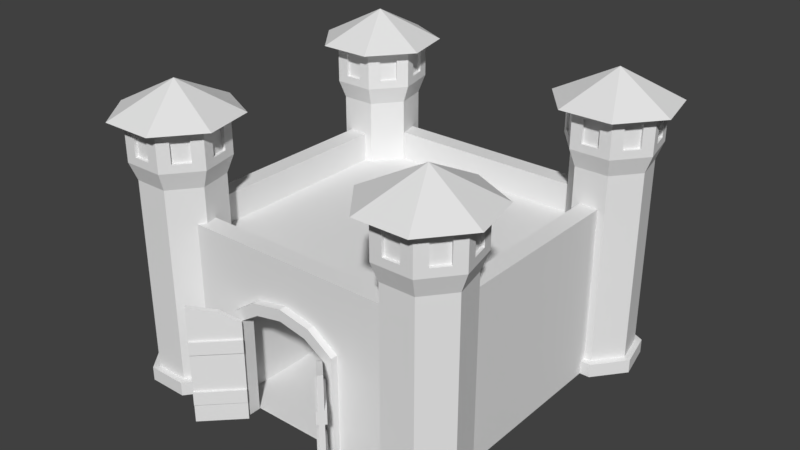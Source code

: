 # Source: Castle.blend  (saved by Blender 2.78.0; exported with 4.5.12 LTS)
import bpy
from mathutils import Matrix  # noqa: F401  (used for matrix-valued properties, if any)

bpy.ops.wm.read_factory_settings(use_empty=True)
scene = bpy.context.scene
scene.name = 'Scene'

# ---- collections
col_collection_1 = bpy.data.collections.new('Collection 1'); scene.collection.children.link(col_collection_1)

# ---- world
world_world = bpy.data.worlds.new('World'); scene.world = world_world
world_world.color = (0.05088, 0.05088, 0.05088)
world_world.use_sun_shadow = False
world_world.sun_shadow_jitter_overblur = 0.0
world_world.cycles.sampling_method = 'MANUAL'

# ---- meshes
me_cube_003 = bpy.data.meshes.new('Cube.003')
me_cube_003.from_pydata([(-1.432, -2.683, 0.0), (-1.432, -2.683, 2.688), (-1.432, 1.771, 0.0), (-1.432, 1.771, 2.688), (1.432, -2.683, 0.0), (1.432, -2.683, 2.688), (1.432, 1.771, 0.0), (1.432, 1.771, 2.688), (-2.946, 0.9058, 0.0), (-2.946, 0.9058, 1.919), (-2.699, 0.9058, 0.0), (-2.699, 0.9058, 1.919), (-2.946, -0.9058, 0.0), (-2.946, -0.9058, 1.919), (-2.699, -0.9058, 0.0), (-2.699, -0.9058, 1.919), (-2.946, 0.5288, 2.16), (-2.699, 0.5288, 2.16), (-2.699, -0.5288, 2.16), (-2.946, -0.5288, 2.16), (-2.699, 0.0, 2.265), (-2.946, 0.0, 2.265), (-2.699, 1.1, 0.0), (-2.946, 1.1, 0.0), (-2.946, 1.1, 2.025), (-2.699, 1.1, 2.025), (-2.699, -1.1, 0.0), (-2.699, -1.1, 2.025), (-2.946, -1.1, 0.0), (-2.946, -1.1, 2.025), (-2.946, 0.6115, 2.365), (-2.699, 0.6115, 2.365), (-2.699, 0.0, 2.487), (-2.699, -0.6115, 2.365), (-2.946, -0.6115, 2.365), (-2.946, 0.0, 2.487), (-2.871, 0.9058, 0.0), (-2.871, 0.9058, 1.919), (-2.871, -0.9058, 1.919), (-2.871, -0.9058, 0.0), (-2.871, 0.0, 2.265), (-2.871, 0.5288, 2.16), (-2.871, -0.5288, 2.16), (-2.774, 0.9058, 1.919), (-2.774, 0.9058, 0.0), (-2.774, -0.9058, 0.0), (-2.774, -0.9058, 1.919), (-2.774, 0.0, 2.265), (-2.774, -0.5288, 2.16), (-2.774, 0.5288, 2.16), (-2.946, -0.9058, 1.619), (-2.774, 0.9058, 1.619), (-2.699, 0.9058, 1.619), (-2.871, 0.9058, 1.619), (-2.774, -0.9058, 1.619), (-2.699, -0.9058, 1.619), (-2.871, -0.9058, 1.619), (-2.946, 0.9058, 1.619), (-2.871, 0.9058, 1.367), (-2.946, -0.9058, 1.367), (-2.774, 0.9058, 1.367), (-2.699, 0.9058, 1.367), (-2.774, -0.9058, 1.367), (-2.699, -0.9058, 1.367), (-2.946, 0.9058, 1.367), (-2.871, -0.9058, 1.367), (-2.737, -0.9058, 1.619), (-2.737, 0.9058, 1.619), (-2.871, 0.9058, 0.6208), (-2.774, 0.9058, 0.6208), (-2.699, 0.9058, 0.6208), (-2.946, -0.9058, 0.6208), (-2.946, 0.9058, 0.6208), (-2.774, -0.9058, 0.6208), (-2.699, -0.9058, 0.6208), (-2.871, -0.9058, 0.6208), (-2.871, -0.9058, 0.3627), (-2.871, 0.9058, 0.3627), (-2.774, 0.9058, 0.3627), (-2.699, 0.9058, 0.3627), (-2.946, 0.9058, 0.3627), (-2.774, -0.9058, 0.3627), (-2.699, -0.9058, 0.3627), (-2.946, -0.9058, 0.3627), (-2.737, 0.9058, 1.367), (-2.737, -0.9058, 1.367), (-2.737, 0.9058, 0.6208), (-2.737, -0.9058, 0.6208), (-2.737, 0.9058, 0.3627), (-2.737, -0.9058, 0.3627), (-2.909, 0.9058, 1.367), (-2.909, 0.9058, 1.619), (-2.909, 0.9058, 0.3627), (-2.909, 0.9058, 0.6208), (-2.909, -0.9058, 0.6208), (-2.909, -0.9058, 0.3627), (-2.909, -0.9058, 1.619), (-2.909, -0.9058, 1.367), (-2.774, -5.364e-07, 0.0), (-2.871, -1.788e-07, 1.619), (-2.774, -5.364e-07, 0.3627), (-2.909, -1.788e-07, 1.619), (-2.774, -1.788e-07, 0.6208), (-2.871, -5.364e-07, 0.0), (-2.737, -1.788e-07, 1.619), (-2.871, -1.788e-07, 1.367), (-2.871, -5.364e-07, 0.3627), (-2.909, -1.788e-07, 1.367), (-2.774, -1.788e-07, 1.619), (-2.909, -1.788e-07, 0.6208), (-2.774, -1.788e-07, 1.367), (-2.871, -1.788e-07, 0.6208), (-2.737, -1.788e-07, 1.367), (-2.737, -1.788e-07, 0.6208), (-2.737, -5.364e-07, 0.3627), (-2.909, -5.364e-07, 0.3627), (2.812, 2.812, 0.0), (1.996, -2.812, 0.0), (1.847, -2.812, 0.0), (-1.996, -2.812, 0.0), (-1.847, -2.812, 0.0), (1.546, -3.586, 2.265), (1.172, -3.212, 2.16), (0.8373, -3.014, 2.384e-07), (0.8373, -3.014, 1.919), (1.478, -3.654, 2.265), (1.104, -3.28, 2.16), (0.8373, -3.014, 1.619), (0.9059, -2.945, 1.619), (0.8373, -3.014, 1.367), (0.9059, -2.945, 1.367), (0.8108, -3.04, 1.619), (0.8373, -3.014, 0.6208), (0.8373, -3.014, 0.3627), (0.8108, -3.04, 1.367), (0.8108, -3.04, 0.6208), (0.8108, -3.04, 0.3627), (0.9324, -2.919, 0.6208), (0.9324, -2.919, 0.3627), (0.9324, -2.919, 1.619), (0.9324, -2.919, 1.367), (1.478, -3.654, 2.384e-07), (1.546, -3.586, 1.619), (1.478, -3.654, 0.3627), (1.573, -3.559, 1.619), (1.478, -3.654, 0.6208), (1.546, -3.586, 2.384e-07), (1.451, -3.681, 1.619), (1.546, -3.586, 1.367), (1.546, -3.586, 0.3627), (1.573, -3.559, 1.367), (1.478, -3.654, 1.619), (1.573, -3.559, 0.6208), (1.478, -3.654, 1.367), (1.546, -3.586, 0.6208), (1.451, -3.681, 1.367), (1.451, -3.681, 0.6208), (1.451, -3.681, 0.3627), (1.573, -3.559, 0.3627), (-0.9057, -2.698, 0.0), (-0.9057, -2.698, 1.919), (0.9059, -2.945, 0.0), (0.9059, -2.945, 1.919), (0.9059, -2.698, 0.0), (0.9059, -2.698, 1.919), (-0.5288, -2.945, 2.16), (-0.5288, -2.698, 2.16), (0.5289, -2.698, 2.16), (0.5289, -2.945, 2.16), (5.96e-05, -2.698, 2.265), (5.96e-05, -2.945, 2.265), (-1.1, -2.698, 0.0), (-1.1, -2.945, 0.0), (-1.1, -2.945, 2.025), (-1.1, -2.698, 2.025), (1.1, -2.698, 0.0), (1.1, -2.698, 2.025), (1.1, -2.945, 0.0), (1.1, -2.945, 2.025), (-0.6115, -2.945, 2.365), (-0.6115, -2.698, 2.365), (5.96e-05, -2.698, 2.487), (0.6116, -2.698, 2.365), (0.6116, -2.945, 2.365), (5.96e-05, -2.945, 2.487), (-0.9057, -2.87, 0.0), (-0.9057, -2.87, 1.919), (0.9059, -2.87, 1.919), (0.9059, -2.87, 0.0), (5.96e-05, -2.87, 2.265), (-0.5288, -2.87, 2.16), (0.5289, -2.87, 2.16), (-0.9057, -2.773, 1.919), (-0.9057, -2.773, 0.0), (0.9059, -2.773, 0.0), (0.9059, -2.773, 1.919), (5.96e-05, -2.773, 2.265), (0.5289, -2.773, 2.16), (-0.5288, -2.773, 2.16), (-0.9057, -2.773, 1.619), (-0.9057, -2.698, 1.619), (-0.9057, -2.87, 1.619), (0.9059, -2.773, 1.619), (0.9059, -2.698, 1.619), (0.9059, -2.87, 1.619), (-0.9057, -2.87, 1.367), (-0.9057, -2.773, 1.367), (-0.9057, -2.698, 1.367), (0.9059, -2.773, 1.367), (0.9059, -2.698, 1.367), (0.9059, -2.87, 1.367), (-0.9057, -2.87, 0.6208), (-0.9057, -2.773, 0.6208), (-0.9057, -2.698, 0.6208), (0.9059, -2.945, 0.6208), (-0.9057, -2.945, 0.6208), (0.9059, -2.773, 0.6208), (0.9059, -2.698, 0.6208), (0.9059, -2.87, 0.6208), (0.9059, -2.87, 0.3627), (-0.9057, -2.87, 0.3627), (-0.9057, -2.773, 0.3627), (-0.9057, -2.698, 0.3627), (-0.9057, -2.945, 0.3627), (0.9059, -2.773, 0.3627), (0.9059, -2.698, 0.3627), (0.9059, -2.945, 0.3627), (-0.8372, -3.014, 1.919), (-0.8372, -3.014, 2.384e-07), (-1.478, -3.654, 2.265), (-1.104, -3.28, 2.16), (-0.9057, -2.945, 2.384e-07), (-0.9057, -2.945, 1.919), (-1.546, -3.586, 2.265), (-1.172, -3.212, 2.16), (-0.9057, -2.945, 1.619), (-0.8372, -3.014, 1.619), (-0.9057, -2.945, 1.367), (-0.8372, -3.014, 1.367), (-0.9322, -2.919, 1.619), (-0.8372, -3.014, 0.6208), (-0.8372, -3.014, 0.3627), (-0.9322, -2.919, 1.367), (-0.9322, -2.919, 0.6208), (-0.9322, -2.919, 0.3627), (-0.8106, -3.04, 0.6208), (-0.8106, -3.04, 0.3627), (-0.8106, -3.04, 1.619), (-0.8106, -3.04, 1.367), (-1.546, -3.586, 2.384e-07), (-1.478, -3.654, 1.619), (-1.546, -3.586, 0.3627), (-1.451, -3.681, 1.619), (-1.546, -3.586, 0.6208), (-1.478, -3.654, 2.384e-07), (-1.573, -3.559, 1.619), (-1.478, -3.654, 1.367), (-1.478, -3.654, 0.3627), (-1.451, -3.681, 1.367), (-1.546, -3.586, 1.619), (-1.451, -3.681, 0.6208), (-1.546, -3.586, 1.367), (-1.478, -3.654, 0.6208), (-1.573, -3.559, 1.367), (-1.573, -3.559, 0.6208), (-1.573, -3.559, 0.3627), (-1.451, -3.681, 0.3627), (0.0, -2.812, 2.487), (0.0, -2.812, 2.265), (-0.9057, -2.812, 1.367), (-0.9057, -2.812, 0.6208), (-0.9057, -2.812, 0.3627), (-1.1, -2.812, 0.0), (-0.9057, -2.812, 0.0), (-0.6115, -2.812, 2.365), (-0.5288, -2.812, 2.16), (-0.9057, -2.812, 1.919), (-0.9057, -2.812, 1.619), (0.9059, -2.812, 0.6208), (0.9059, -2.812, 0.3627), (0.9059, -2.812, 0.0), (0.9059, -2.812, 1.919), (0.9059, -2.812, 1.619), (0.5289, -2.812, 2.16), (-1.894, -2.684, 0.0), (-2.812, 2.812, 0.0), (-1.983, 2.812, 0.0), (-1.1, -2.812, 2.025), (1.1, -2.812, 0.0), (1.1, -2.812, 2.025), (0.6116, -2.812, 2.365), (2.625, 3.338, 0.0), (2.823, 3.374, 4.447), (3.211, 3.055, 0.0), (3.363, 2.923, 4.447), (3.356, 2.421, 0.0), (3.348, 2.22, 4.447), (2.95, 1.912, 0.0), (3.145, 1.965, 4.447), (2.3, 1.912, 0.0), (2.105, 1.965, 4.447), (1.894, 2.421, 0.0), (1.814, 2.606, 4.447), (2.039, 3.055, 0.0), (2.134, 3.233, 4.447), (2.625, 3.338, 0.2649), (3.211, 3.055, 0.2649), (3.356, 2.421, 0.2649), (2.95, 1.912, 0.2649), (2.039, 3.055, 0.2649), (2.625, 3.468, 0.0), (3.313, 3.136, 0.0), (3.313, 3.136, 0.2649), (3.483, 2.392, 0.0), (3.483, 2.392, 0.2649), (3.007, 1.795, 0.0), (3.007, 1.795, 0.2649), (1.937, 3.136, 0.0), (1.937, 3.136, 0.2649), (2.625, 3.468, 0.2649), (2.625, 3.338, 3.957), (3.211, 3.055, 3.957), (3.356, 2.421, 3.957), (2.95, 1.912, 3.957), (2.3, 1.912, 3.957), (1.894, 2.421, 3.957), (2.039, 3.055, 3.957), (3.363, 2.923, 4.894), (2.823, 3.374, 4.894), (3.348, 2.22, 4.894), (3.145, 1.965, 4.894), (2.105, 1.965, 4.894), (1.814, 2.606, 4.894), (2.134, 3.233, 4.894), (3.532, 3.311, 5.044), (2.625, 3.748, 5.044), (3.756, 2.33, 5.044), (3.128, 1.543, 5.044), (2.122, 1.543, 5.044), (1.494, 2.33, 5.044), (1.718, 3.311, 5.044), (2.625, 2.588, 5.635), (2.788, 1.793, 4.447), (3.436, 2.606, 4.447), (2.788, 1.793, 4.894), (3.436, 2.606, 4.894), (3.485, 2.392, 4.297), (3.116, 3.233, 4.447), (3.485, 2.392, 5.044), (3.116, 3.233, 4.894), (3.314, 3.138, 4.297), (2.427, 3.374, 4.447), (3.314, 3.138, 5.044), (2.427, 3.374, 4.894), (2.625, 3.47, 4.297), (1.887, 2.923, 4.447), (2.625, 3.47, 5.044), (1.887, 2.923, 4.894), (1.936, 3.138, 4.297), (1.902, 2.22, 4.447), (1.936, 3.138, 5.044), (1.902, 2.22, 4.894), (1.765, 2.392, 4.297), (2.462, 1.793, 4.447), (1.765, 2.392, 5.044), (2.462, 1.793, 4.894), (2.242, 1.793, 4.297), (3.008, 1.793, 4.297), (2.242, 1.793, 5.044), (3.008, 1.793, 5.044), (3.097, 2.003, 4.447), (3.3, 2.258, 4.447), (3.097, 2.003, 4.894), (3.3, 2.258, 4.894), (3.376, 2.592, 4.447), (3.304, 2.91, 4.447), (3.376, 2.592, 4.894), (3.304, 2.91, 4.894), (3.09, 3.178, 4.447), (2.796, 3.319, 4.447), (3.09, 3.178, 4.894), (2.796, 3.319, 4.894), (2.454, 3.319, 4.447), (2.16, 3.178, 4.447), (2.454, 3.319, 4.894), (2.16, 3.178, 4.894), (1.946, 2.91, 4.447), (1.874, 2.592, 4.447), (1.946, 2.91, 4.894), (1.874, 2.592, 4.894), (1.95, 2.258, 4.447), (2.153, 2.003, 4.447), (1.95, 2.258, 4.894), (2.153, 2.003, 4.894), (2.462, 1.854, 4.447), (2.788, 1.854, 4.447), (2.462, 1.854, 4.894), (2.788, 1.854, 4.894), (2.823, -1.731, 4.447), (3.211, -2.05, 0.0), (3.363, -2.182, 4.447), (3.356, -2.684, 0.0), (3.348, -2.885, 4.447), (2.95, -3.193, 0.0), (3.145, -3.14, 4.447), (2.3, -3.193, 0.0), (2.105, -3.14, 4.447), (1.894, -2.684, 0.0), (1.814, -2.499, 4.447), (2.134, -1.872, 4.447), (3.211, -2.05, 0.2649), (3.356, -2.684, 0.2649), (2.95, -3.193, 0.2649), (2.3, -3.193, 0.2649), (3.313, -1.969, 0.0), (3.313, -1.969, 0.2649), (3.483, -2.713, 0.0), (3.483, -2.713, 0.2649), (3.007, -3.31, 0.0), (3.007, -3.31, 0.2649), (2.243, -3.31, 0.0), (2.243, -3.31, 0.2649), (2.625, -1.767, 3.957), (3.211, -2.05, 3.957), (3.356, -2.684, 3.957), (2.95, -3.193, 3.957), (2.3, -3.193, 3.957), (1.894, -2.684, 3.957), (2.039, -2.05, 3.957), (3.363, -2.182, 4.894), (2.823, -1.731, 4.894), (3.348, -2.885, 4.894), (3.145, -3.14, 4.894), (2.105, -3.14, 4.894), (1.814, -2.499, 4.894), (2.134, -1.872, 4.894), (3.532, -1.794, 5.044), (2.625, -1.357, 5.044), (3.756, -2.775, 5.044), (3.128, -3.562, 5.044), (2.122, -3.562, 5.044), (1.494, -2.775, 5.044), (1.718, -1.794, 5.044), (2.625, -2.517, 5.635), (2.788, -3.312, 4.447), (3.436, -2.499, 4.447), (2.788, -3.312, 4.894), (3.436, -2.499, 4.894), (3.485, -2.713, 4.297), (3.116, -1.872, 4.447), (3.485, -2.713, 5.044), (3.116, -1.872, 4.894), (3.314, -1.967, 4.297), (2.427, -1.731, 4.447), (3.314, -1.967, 5.044), (2.427, -1.731, 4.894), (2.625, -1.635, 4.297), (1.887, -2.182, 4.447), (2.625, -1.635, 5.044), (1.887, -2.182, 4.894), (1.936, -1.967, 4.297), (1.902, -2.885, 4.447), (1.936, -1.967, 5.044), (1.902, -2.885, 4.894), (1.765, -2.713, 4.297), (2.462, -3.312, 4.447), (1.765, -2.713, 5.044), (2.462, -3.312, 4.894), (2.242, -3.312, 4.297), (3.008, -3.312, 4.297), (2.242, -3.312, 5.044), (3.008, -3.312, 5.044), (3.097, -3.102, 4.447), (3.3, -2.847, 4.447), (3.097, -3.102, 4.894), (3.3, -2.847, 4.894), (3.376, -2.513, 4.447), (3.304, -2.195, 4.447), (3.376, -2.513, 4.894), (3.304, -2.195, 4.894), (3.09, -1.927, 4.447), (2.796, -1.786, 4.447), (3.09, -1.927, 4.894), (2.796, -1.786, 4.894), (2.454, -1.786, 4.447), (2.16, -1.927, 4.447), (2.454, -1.786, 4.894), (2.16, -1.927, 4.894), (1.946, -2.195, 4.447), (1.874, -2.513, 4.447), (1.946, -2.195, 4.894), (1.874, -2.513, 4.894), (1.95, -2.847, 4.447), (2.153, -3.102, 4.447), (1.95, -2.847, 4.894), (2.153, -3.102, 4.894), (2.462, -3.251, 4.447), (2.788, -3.251, 4.447), (2.462, -3.251, 4.894), (2.788, -3.251, 4.894), (2.812, -2.812, 0.0), (2.453, -2.453, 2.744), (2.453, 2.453, 2.744), (2.812, 2.812, 2.744), (2.812, -2.812, 2.744), (2.812, 2.812, 3.298), (2.812, -2.812, 3.298), (2.453, 2.453, 3.298), (2.453, -2.453, 3.298), (1.996, -2.812, 0.2649), (1.894, -2.684, 3.298), (1.996, -2.812, 2.744), (1.996, -2.812, 3.298), (1.847, -2.812, 0.2649), (2.039, -2.05, 2.744), (2.453, -1.85, 3.298), (2.453, -1.85, 2.744), (2.625, -1.767, 3.298), (2.812, -1.857, 3.298), (2.812, -1.857, 2.744), (1.947, -2.453, 2.744), (1.947, -2.453, 3.298), (2.812, -1.857, 0.2649), (2.812, -1.857, 0.0), (2.812, 1.912, 0.2649), (2.812, 1.795, 0.2649), (2.812, -1.728, 0.2649), (2.812, 1.795, 0.0), (2.812, -1.728, 0.0), (2.3, 1.912, 2.744), (2.812, 1.912, 3.298), (2.812, 1.912, 2.744), (2.453, 1.912, 3.298), (2.453, 1.912, 2.744), (1.894, 2.421, 2.744), (1.983, 2.812, 0.2649), (1.983, 2.812, 2.744), (1.901, 2.453, 3.298), (1.983, 2.812, 3.298), (1.901, 2.453, 2.744), (1.863, 2.812, 0.2649), (2.812, 1.912, 0.0), (1.863, 2.812, 0.0), (1.983, 2.812, 0.0), (2.707, 2.812, 0.0), (-2.625, 3.338, 0.0), (-2.823, 3.374, 4.447), (-3.211, 3.055, 0.0), (-3.363, 2.923, 4.447), (-3.356, 2.421, 0.0), (-3.348, 2.22, 4.447), (-2.95, 1.912, 0.0), (-3.145, 1.965, 4.447), (-2.3, 1.912, 0.0), (-2.105, 1.965, 4.447), (-1.894, 2.421, 0.0), (-1.814, 2.606, 4.447), (-2.039, 3.055, 0.0), (-2.134, 3.233, 4.447), (-2.625, 3.338, 0.2649), (-3.211, 3.055, 0.2649), (-3.356, 2.421, 0.2649), (-2.95, 1.912, 0.2649), (-2.039, 3.055, 0.2649), (-2.625, 3.468, 0.0), (-3.313, 3.136, 0.0), (-3.313, 3.136, 0.2649), (-3.483, 2.392, 0.0), (-3.483, 2.392, 0.2649), (-3.007, 1.795, 0.0), (-3.007, 1.795, 0.2649), (-1.937, 3.136, 0.0), (-1.937, 3.136, 0.2649), (-2.625, 3.468, 0.2649), (-2.625, 3.338, 3.957), (-3.211, 3.055, 3.957), (-3.356, 2.421, 3.957), (-2.95, 1.912, 3.957), (-2.3, 1.912, 3.957), (-1.894, 2.421, 3.957), (-2.039, 3.055, 3.957), (-3.363, 2.923, 4.894), (-2.823, 3.374, 4.894), (-3.348, 2.22, 4.894), (-3.145, 1.965, 4.894), (-2.105, 1.965, 4.894), (-1.814, 2.606, 4.894), (-2.134, 3.233, 4.894), (-3.532, 3.311, 5.044), (-2.625, 3.748, 5.044), (-3.756, 2.33, 5.044), (-3.128, 1.543, 5.044), (-2.122, 1.543, 5.044), (-1.494, 2.33, 5.044), (-1.718, 3.311, 5.044), (-2.625, 2.588, 5.635), (-2.788, 1.793, 4.447), (-3.436, 2.606, 4.447), (-2.788, 1.793, 4.894), (-3.436, 2.606, 4.894), (-3.485, 2.392, 4.297), (-3.116, 3.233, 4.447), (-3.485, 2.392, 5.044), (-3.116, 3.233, 4.894), (-3.314, 3.138, 4.297), (-2.427, 3.374, 4.447), (-3.314, 3.138, 5.044), (-2.427, 3.374, 4.894), (-2.625, 3.47, 4.297), (-1.887, 2.923, 4.447), (-2.625, 3.47, 5.044), (-1.887, 2.923, 4.894), (-1.936, 3.138, 4.297), (-1.902, 2.22, 4.447), (-1.936, 3.138, 5.044), (-1.902, 2.22, 4.894), (-1.765, 2.392, 4.297), (-2.462, 1.793, 4.447), (-1.765, 2.392, 5.044), (-2.462, 1.793, 4.894), (-2.242, 1.793, 4.297), (-3.008, 1.793, 4.297), (-2.242, 1.793, 5.044), (-3.008, 1.793, 5.044), (-3.097, 2.003, 4.447), (-3.3, 2.258, 4.447), (-3.097, 2.003, 4.894), (-3.3, 2.258, 4.894), (-3.376, 2.592, 4.447), (-3.304, 2.91, 4.447), (-3.376, 2.592, 4.894), (-3.304, 2.91, 4.894), (-3.09, 3.178, 4.447), (-2.796, 3.319, 4.447), (-3.09, 3.178, 4.894), (-2.796, 3.319, 4.894), (-2.454, 3.319, 4.447), (-2.16, 3.178, 4.447), (-2.454, 3.319, 4.894), (-2.16, 3.178, 4.894), (-1.946, 2.91, 4.447), (-1.874, 2.592, 4.447), (-1.946, 2.91, 4.894), (-1.874, 2.592, 4.894), (-1.95, 2.258, 4.447), (-2.153, 2.003, 4.447), (-1.95, 2.258, 4.894), (-2.153, 2.003, 4.894), (-2.462, 1.854, 4.447), (-2.788, 1.854, 4.447), (-2.462, 1.854, 4.894), (-2.788, 1.854, 4.894), (-2.823, -1.731, 4.447), (-3.211, -2.05, 0.0), (-3.363, -2.182, 4.447), (-3.356, -2.684, 0.0), (-3.348, -2.885, 4.447), (-2.95, -3.193, 0.0), (-3.145, -3.14, 4.447), (-2.3, -3.193, 0.0), (-2.105, -3.14, 4.447), (-1.814, -2.499, 4.447), (-2.134, -1.872, 4.447), (-3.211, -2.05, 0.2649), (-3.356, -2.684, 0.2649), (-2.95, -3.193, 0.2649), (-2.3, -3.193, 0.2649), (-3.313, -1.969, 0.0), (-3.313, -1.969, 0.2649), (-3.483, -2.713, 0.0), (-3.483, -2.713, 0.2649), (-3.007, -3.31, 0.0), (-3.007, -3.31, 0.2649), (-2.243, -3.31, 0.0), (-2.243, -3.31, 0.2649), (-2.625, -1.767, 3.957), (-3.211, -2.05, 3.957), (-3.356, -2.684, 3.957), (-2.95, -3.193, 3.957), (-2.3, -3.193, 3.957), (-1.894, -2.684, 3.957), (-2.039, -2.05, 3.957), (-3.363, -2.182, 4.894), (-2.823, -1.731, 4.894), (-3.348, -2.885, 4.894), (-3.145, -3.14, 4.894), (-2.105, -3.14, 4.894), (-1.814, -2.499, 4.894), (-2.134, -1.872, 4.894), (-3.532, -1.794, 5.044), (-2.625, -1.357, 5.044), (-3.756, -2.775, 5.044), (-3.128, -3.562, 5.044), (-2.122, -3.562, 5.044), (-1.494, -2.775, 5.044), (-1.718, -1.794, 5.044), (-2.625, -2.517, 5.635), (-2.788, -3.312, 4.447), (-3.436, -2.499, 4.447), (-2.788, -3.312, 4.894), (-3.436, -2.499, 4.894), (-3.485, -2.713, 4.297), (-3.116, -1.872, 4.447), (-3.485, -2.713, 5.044), (-3.116, -1.872, 4.894), (-3.314, -1.967, 4.297), (-2.427, -1.731, 4.447), (-3.314, -1.967, 5.044), (-2.427, -1.731, 4.894), (-2.625, -1.635, 4.297), (-1.887, -2.182, 4.447), (-2.625, -1.635, 5.044), (-1.887, -2.182, 4.894), (-1.936, -1.967, 4.297), (-1.902, -2.885, 4.447), (-1.936, -1.967, 5.044), (-1.902, -2.885, 4.894), (-1.765, -2.713, 4.297), (-2.462, -3.312, 4.447), (-1.765, -2.713, 5.044), (-2.462, -3.312, 4.894), (-2.242, -3.312, 4.297), (-3.008, -3.312, 4.297), (-2.242, -3.312, 5.044), (-3.008, -3.312, 5.044), (-3.097, -3.102, 4.447), (-3.3, -2.847, 4.447), (-3.097, -3.102, 4.894), (-3.3, -2.847, 4.894), (-3.376, -2.513, 4.447), (-3.304, -2.195, 4.447), (-3.376, -2.513, 4.894), (-3.304, -2.195, 4.894), (-3.09, -1.927, 4.447), (-2.796, -1.786, 4.447), (-3.09, -1.927, 4.894), (-2.796, -1.786, 4.894), (-2.454, -1.786, 4.447), (-2.16, -1.927, 4.447), (-2.454, -1.786, 4.894), (-2.16, -1.927, 4.894), (-1.946, -2.195, 4.447), (-1.874, -2.513, 4.447), (-1.946, -2.195, 4.894), (-1.874, -2.513, 4.894), (-1.95, -2.847, 4.447), (-2.153, -3.102, 4.447), (-1.95, -2.847, 4.894), (-2.153, -3.102, 4.894), (-2.462, -3.251, 4.447), (-2.788, -3.251, 4.447), (-2.462, -3.251, 4.894), (-2.788, -3.251, 4.894), (0.0, -2.453, 2.744), (0.0, 2.812, 0.0), (0.0, 2.453, 2.744), (-2.812, -2.812, 0.0), (-2.453, -2.453, 2.744), (-2.453, 2.453, 2.744), (0.0, -2.812, 2.744), (0.0, 2.812, 2.744), (-2.812, 2.812, 2.744), (-2.812, -2.812, 2.744), (0.0, -2.812, 3.298), (0.0, 2.812, 3.298), (-2.812, 2.812, 3.298), (-2.812, -2.812, 3.298), (0.0, -2.453, 3.298), (0.0, 2.453, 3.298), (-2.453, 2.453, 3.298), (-2.453, -2.453, 3.298), (-1.996, -2.812, 0.2649), (-1.894, -2.684, 3.298), (-1.996, -2.812, 2.744), (-1.996, -2.812, 3.298), (-1.847, -2.812, 0.2649), (-2.039, -2.05, 2.744), (-2.453, -1.85, 3.298), (-2.453, -1.85, 2.744), (-2.625, -1.767, 3.298), (-2.812, -1.857, 3.298), (-2.812, -1.857, 2.744), (-1.947, -2.453, 2.744), (-1.947, -2.453, 3.298), (-2.812, -1.857, 0.2649), (-2.812, -1.857, 0.0), (-2.812, 1.912, 0.2649), (-2.812, 1.795, 0.2649), (-2.812, -1.728, 0.2649), (-2.812, 1.795, 0.0), (-2.812, -1.728, 0.0), (-2.3, 1.912, 2.744), (-2.812, 1.912, 3.298), (-2.812, 1.912, 2.744), (-2.453, 1.912, 3.298), (-2.453, 1.912, 2.744), (-1.894, 2.421, 2.744), (-1.983, 2.812, 0.2649), (-1.983, 2.812, 2.744), (-1.901, 2.453, 3.298), (-1.983, 2.812, 3.298), (-1.901, 2.453, 2.744), (-1.863, 2.812, 0.2649), (-2.812, 1.912, 0.0), (-1.863, 2.812, 0.0), (-2.707, 2.812, 0.0), (1.1, -2.812, 1.232), (1.1, -2.813, 2.023)], [(285, 286), (407, 117), (116, 543), (284, 119)], [(0, 2, 3, 1), (2, 6, 7, 3), (6, 4, 5, 7), (2, 0, 4, 6), (7, 5, 1, 3), (20, 17, 31, 32), (9, 57, 53, 37), (11, 52, 61, 70, 79, 10, 22, 25), (17, 11, 25, 31), (12, 83, 76, 39), (9, 16, 30, 24), (8, 80, 72, 64, 57, 9, 24, 23), (13, 50, 59, 71, 83, 12, 28, 29), (11, 17, 49, 43), (23, 24, 25, 22), (26, 27, 29, 28), (29, 27, 33, 34), (32, 31, 30, 35), (25, 24, 30, 31), (33, 32, 35, 34), (18, 20, 32, 33), (19, 21, 40, 42), (21, 19, 34, 35), (14, 82, 74, 63, 55, 15, 27, 26), (16, 21, 35, 30), (15, 18, 33, 27), (19, 13, 29, 34), (13, 19, 42, 38), (21, 16, 41, 40), (45, 39, 103, 98), (16, 9, 37, 41), (43, 49, 47, 108, 51), (8, 23, 22, 10, 44, 36), (20, 18, 48, 47), (17, 20, 47, 49), (15, 55, 54, 46), (18, 15, 46, 48), (10, 79, 78, 44), (28, 12, 14, 26), (38, 42, 40, 99, 56), (54, 55, 63, 62), (56, 50, 13, 38), (53, 57, 64, 58), (51, 52, 11, 43), (73, 81, 89, 87), (65, 59, 50, 56), (58, 64, 72, 68), (62, 63, 74, 73), (60, 61, 52, 51), (60, 110, 102, 69), (58, 105, 107, 90), (65, 105, 111, 75), (76, 75, 94, 95), (78, 69, 86, 88), (68, 72, 80, 77), (75, 71, 59, 65), (73, 74, 82, 81), (69, 70, 61, 60), (78, 100, 98, 44), (77, 80, 8, 36), (76, 106, 103, 39), (76, 83, 71, 75), (81, 82, 14, 45), (78, 79, 70, 69), (67, 104, 112, 84), (86, 113, 114, 88), (62, 110, 112, 85), (51, 108, 104, 67), (81, 100, 114, 89), (69, 102, 113, 86), (54, 62, 85, 66), (60, 51, 67, 84), (96, 101, 107, 97), (94, 109, 115, 95), (75, 111, 109, 94), (56, 99, 101, 96), (53, 58, 90, 91), (77, 106, 115, 92), (68, 77, 92, 93), (65, 56, 96, 97), (98, 100, 81, 45), (103, 106, 77, 36), (112, 104, 66, 85), (112, 110, 60, 84), (108, 47, 48, 46, 54), (107, 101, 91, 90), (109, 111, 68, 93), (99, 40, 41, 37, 53), (102, 110, 62, 73), (111, 105, 58, 68), (114, 113, 87, 89), (104, 108, 54, 66), (113, 102, 73, 87), (115, 109, 93, 92), (101, 99, 53, 91), (115, 106, 76, 95), (98, 103, 36, 44), (114, 100, 78, 88), (107, 105, 65, 97), (123, 161, 146, 141), (162, 122, 121, 142, 128), (132, 133, 136, 135), (130, 148, 154, 214), (226, 214, 137, 138), (226, 149, 146, 161), (129, 153, 155, 134), (133, 143, 157, 136), (127, 129, 134, 131), (139, 144, 150, 140), (137, 152, 158, 138), (214, 154, 152, 137), (128, 142, 144, 139), (130, 128, 139, 140), (141, 143, 133, 123), (155, 147, 131, 134), (151, 125, 126, 124, 127), (145, 153, 129, 132), (132, 129, 130, 214), (157, 156, 135, 136), (147, 151, 127, 131), (156, 145, 132, 135), (122, 126, 125, 121), (122, 162, 124, 126), (158, 149, 226, 138), (127, 124, 162, 128), (129, 127, 128, 130), (150, 148, 130, 140), (226, 133, 132, 214), (123, 133, 226, 161), (121, 125, 151, 142), (147, 155, 153, 151), (145, 154, 148, 153), (150, 144, 142, 148), (141, 146, 149, 143), (142, 151, 153, 148), (152, 154, 149, 158), (157, 143, 145, 156), (143, 149, 154, 145), (169, 166, 180, 181), (232, 235, 201, 186), (160, 200, 207, 213, 222, 159, 171, 174), (166, 160, 174, 180), (161, 226, 219, 188), (232, 165, 179, 173), (231, 223, 215, 237, 235, 232, 173, 172), (162, 128, 130, 214, 226, 161, 177, 178), (160, 166, 198, 192), (172, 173, 287, 272), (175, 176, 289, 288), (178, 289, 290, 183), (181, 180, 274, 267), (174, 287, 274, 180), (182, 181, 267, 290), (167, 169, 181, 182), (168, 170, 189, 191), (170, 168, 183, 184), (163, 225, 217, 209, 203, 164, 176, 175), (165, 170, 184, 179), (164, 167, 182, 176), (168, 162, 178, 183), (162, 168, 191, 187), (170, 165, 190, 189), (165, 232, 186, 190), (231, 172, 272, 273, 185), (169, 167, 197, 196), (166, 169, 196, 198), (164, 203, 202, 195), (167, 164, 195, 197), (159, 222, 221, 193), (177, 161, 280, 288), (188, 219, 279, 280), (204, 128, 162, 187), (201, 235, 237, 205), (199, 200, 160, 192), (219, 218, 278, 279), (216, 278, 282, 202), (205, 237, 215, 211), (208, 209, 217, 216), (211, 270, 269, 205), (191, 283, 281, 187), (203, 209, 208, 202), (213, 212, 221, 222), (211, 220, 271, 270), (218, 214, 130, 210), (202, 282, 281, 195), (212, 213, 207, 206), (220, 223, 231, 185), (218, 219, 226, 214), (224, 225, 163, 194), (185, 273, 271, 220), (217, 225, 224, 216), (223, 220, 211, 215), (205, 269, 277, 201), (191, 189, 268, 283), (200, 199, 206, 207), (204, 210, 130, 128), (189, 190, 275, 268), (186, 276, 275, 190), (201, 277, 276, 186), (231, 228, 254, 249), (227, 230, 229, 250, 236), (215, 223, 244, 243), (238, 256, 262, 240), (241, 240, 245, 246), (241, 257, 254, 228), (237, 261, 263, 242), (223, 251, 265, 244), (235, 237, 242, 239), (247, 252, 258, 248), (245, 260, 266, 246), (240, 262, 260, 245), (236, 250, 252, 247), (238, 236, 247, 248), (249, 251, 223, 231), (263, 255, 239, 242), (259, 233, 234, 232, 235), (253, 261, 237, 215), (215, 237, 238, 240), (265, 264, 243, 244), (255, 259, 235, 239), (264, 253, 215, 243), (230, 234, 233, 229), (230, 227, 232, 234), (266, 257, 241, 246), (235, 232, 227, 236), (237, 235, 236, 238), (258, 256, 238, 248), (241, 223, 215, 240), (231, 223, 241, 228), (229, 233, 259, 250), (255, 263, 261, 259), (253, 262, 256, 261), (258, 252, 250, 256), (249, 254, 257, 251), (250, 259, 261, 256), (260, 262, 257, 266), (265, 251, 253, 264), (251, 257, 262, 253), (290, 267, 184, 183), (290, 289, 176, 182), (276, 277, 199, 192), (274, 287, 173, 179), (267, 274, 179, 184), (269, 270, 212, 206), (281, 282, 204, 187), (272, 287, 174, 171), (280, 279, 224, 194), (288, 289, 178, 177), (283, 268, 196, 197), (270, 271, 221, 212), (275, 276, 192, 198), (279, 278, 216, 224), (268, 275, 198, 196), (281, 283, 197, 195), (282, 278, 218, 204), (273, 272, 171, 159, 193), (271, 273, 193, 221), (277, 269, 206, 199), (288, 280, 163, 175), (320, 354, 350, 321), (321, 350, 346, 322), (322, 346, 367, 323), (323, 367, 366, 324), (324, 366, 362, 325), (363, 342, 395, 394), (325, 362, 358, 326), (326, 358, 354, 320), (291, 293, 295, 297, 541, 299, 301, 543, 303), (309, 305, 319, 318), (305, 306, 312, 319), (291, 303, 317, 310), (295, 293, 311, 313), (306, 307, 314, 312), (317, 318, 319, 310), (313, 314, 316, 315), (311, 312, 314, 313), (310, 319, 312, 311), (297, 295, 313, 315), (293, 291, 310, 311), (308, 524, 525, 316), (307, 308, 316, 314), (541, 297, 315, 527), (309, 326, 320, 305), (308, 323, 324, 529, 533, 532, 530, 531, 524), (307, 322, 323, 308), (306, 321, 322, 307), (305, 320, 321, 306), (369, 348, 336, 337), (357, 355, 386, 388), (332, 357, 388, 389), (349, 347, 378, 380), (355, 302, 387, 386), (292, 328, 381, 379), (328, 349, 380, 381), (335, 340, 341), (352, 356, 335, 334), (360, 364, 339, 340), (368, 369, 337, 338), (348, 352, 334, 336), (356, 360, 340, 335), (364, 368, 338, 339), (339, 338, 341), (337, 336, 341), (334, 335, 341), (340, 339, 341), (338, 337, 341), (336, 334, 341), (296, 298, 367, 346), (330, 329, 348, 369), (298, 330, 369, 367), (329, 296, 346, 348), (294, 343, 346, 350), (345, 327, 352, 348), (327, 294, 350, 352), (343, 345, 348, 346), (292, 347, 350, 354), (349, 328, 356, 352), (328, 292, 354, 356), (347, 349, 352, 350), (304, 351, 354, 358), (353, 333, 360, 356), (333, 304, 358, 360), (351, 353, 356, 354), (302, 355, 358, 362), (357, 332, 364, 360), (355, 357, 360, 358), (332, 302, 362, 364), (300, 359, 362, 366), (361, 331, 368, 364), (331, 300, 366, 368), (359, 361, 364, 362), (342, 363, 366, 367), (365, 344, 369, 368), (344, 342, 367, 369), (363, 365, 368, 366), (394, 395, 397, 396), (382, 383, 385, 384), (374, 375, 377, 376), (390, 391, 393, 392), (378, 379, 381, 380), (370, 371, 373, 372), (386, 387, 389, 388), (343, 294, 375, 374), (302, 332, 389, 387), (344, 365, 396, 397), (327, 345, 376, 377), (342, 344, 397, 395), (294, 327, 377, 375), (351, 304, 383, 382), (365, 363, 394, 396), (345, 343, 374, 376), (333, 353, 384, 385), (304, 333, 385, 383), (359, 300, 391, 390), (298, 296, 371, 370), (353, 351, 382, 384), (331, 361, 392, 393), (329, 330, 372, 373), (300, 331, 393, 391), (330, 298, 370, 372), (347, 292, 379, 378), (361, 359, 390, 392), (296, 329, 373, 371), (422, 456, 452, 423), (423, 452, 448, 424), (424, 448, 469, 425), (425, 469, 468, 426), (426, 468, 464, 427), (465, 444, 497, 496), (427, 464, 460, 428), (428, 460, 456, 422), (117, 405, 420, 118), (401, 399, 414, 416), (410, 411, 417, 415), (418, 419, 421, 420), (416, 417, 419, 418), (414, 415, 417, 416), (403, 401, 416, 418), (413, 509, 513, 421), (412, 413, 421, 419), (411, 412, 419, 417), (405, 403, 418, 420), (509, 512, 511), (412, 425, 426, 413), (411, 424, 425, 412), (410, 423, 424, 411), (471, 450, 438, 439), (459, 457, 488, 490), (434, 459, 490, 491), (451, 449, 480, 482), (457, 408, 489, 488), (398, 430, 483, 481), (430, 451, 482, 483), (437, 442, 443), (454, 458, 437, 436), (462, 466, 441, 442), (470, 471, 439, 440), (450, 454, 436, 438), (458, 462, 442, 437), (466, 470, 440, 441), (441, 440, 443), (439, 438, 443), (436, 437, 443), (442, 441, 443), (440, 439, 443), (438, 436, 443), (402, 404, 469, 448), (432, 431, 450, 471), (404, 432, 471, 469), (431, 402, 448, 450), (400, 445, 448, 452), (447, 429, 454, 450), (429, 400, 452, 454), (445, 447, 450, 448), (398, 449, 452, 456), (451, 430, 458, 454), (430, 398, 456, 458), (449, 451, 454, 452), (409, 453, 456, 460), (455, 435, 462, 458), (435, 409, 460, 462), (453, 455, 458, 456), (408, 457, 460, 464), (459, 434, 466, 462), (457, 459, 462, 460), (434, 408, 464, 466), (406, 461, 464, 468), (463, 433, 470, 466), (433, 406, 468, 470), (461, 463, 466, 464), (444, 465, 468, 469), (467, 446, 471, 470), (446, 444, 469, 471), (465, 467, 470, 468), (496, 497, 499, 498), (484, 485, 487, 486), (476, 477, 479, 478), (492, 493, 495, 494), (480, 481, 483, 482), (472, 473, 475, 474), (488, 489, 491, 490), (445, 400, 477, 476), (408, 434, 491, 489), (446, 467, 498, 499), (429, 447, 478, 479), (444, 446, 499, 497), (400, 429, 479, 477), (453, 409, 485, 484), (467, 465, 496, 498), (447, 445, 476, 478), (435, 455, 486, 487), (409, 435, 487, 485), (461, 406, 493, 492), (404, 402, 473, 472), (455, 453, 484, 486), (433, 463, 494, 495), (431, 432, 474, 475), (406, 433, 495, 493), (432, 404, 472, 474), (449, 398, 481, 480), (463, 461, 492, 494), (402, 431, 475, 473), (754, 760, 536, 503, 116, 544), (116, 541, 527, 525, 524, 531, 503), (502, 533, 529, 534, 539), (501, 508, 521, 520), (504, 506, 518, 519), (502, 507, 532, 533), (768, 537, 538, 764), (507, 505, 530, 532), (508, 506, 512, 510, 521), (755, 539, 537, 768), (759, 511, 512, 763), (503, 505, 538, 536), (534, 529, 324, 325), (512, 510, 521, 767, 763), (535, 536, 538, 537, 539, 534, 325, 326, 309), (526, 522, 410, 415), (532, 533, 516, 515), (515, 508, 501, 516), (521, 520, 753, 767), (538, 536, 760, 764), (533, 529, 534, 539, 755, 753, 520, 514, 516), (516, 501, 520, 514), (514, 520, 521, 510, 427, 428), (518, 519, 531, 530), (530, 505, 503, 531), (522, 519, 518, 517, 422, 423, 410), (399, 523, 528, 414), (530, 532, 515, 517, 518), (518, 506, 508, 515, 517), (511, 290, 289, 509), (517, 515, 516, 514, 428, 422), (540, 535, 309, 318), (537, 507, 502, 539), (317, 542, 540, 318), (538, 505, 507, 537), (512, 506, 504, 511), (413, 426, 427, 510, 512, 509), (420, 421, 513, 118), (315, 316, 525, 527), (303, 543, 542, 317), (528, 523, 522, 526), (118, 513, 509, 117), (519, 523, 500, 504), (504, 500, 117, 511), (414, 528, 526, 415), (519, 523, 541, 531), (117, 500, 523, 399, 401, 403, 405), (574, 575, 604, 608), (575, 576, 600, 604), (576, 577, 621, 600), (577, 578, 620, 621), (578, 579, 616, 620), (617, 648, 649, 596), (579, 580, 612, 616), (580, 574, 608, 612), (545, 557, 286, 555, 553, 803, 551, 549, 547), (563, 572, 573, 559), (559, 573, 566, 560), (545, 564, 571, 557), (549, 567, 565, 547), (560, 566, 568, 561), (571, 564, 573, 572), (567, 569, 570, 568), (565, 567, 568, 566), (564, 565, 566, 573), (551, 569, 567, 549), (547, 565, 564, 545), (562, 570, 787, 786), (561, 568, 570, 562), (803, 789, 569, 551), (563, 559, 574, 580), (562, 786, 793, 792, 794, 795, 791, 578, 577), (561, 562, 577, 576), (560, 561, 576, 575), (559, 560, 575, 574), (623, 591, 590, 602), (611, 642, 640, 609), (586, 643, 642, 611), (603, 634, 632, 601), (609, 640, 641, 556), (546, 633, 635, 582), (582, 635, 634, 603), (589, 595, 594), (606, 588, 589, 610), (614, 594, 593, 618), (622, 592, 591, 623), (602, 590, 588, 606), (610, 589, 594, 614), (618, 593, 592, 622), (593, 595, 592), (591, 595, 590), (588, 595, 589), (594, 595, 593), (592, 595, 591), (590, 595, 588), (550, 600, 621, 552), (584, 623, 602, 583), (552, 621, 623, 584), (583, 602, 600, 550), (548, 604, 600, 597), (599, 602, 606, 581), (581, 606, 604, 548), (597, 600, 602, 599), (546, 608, 604, 601), (603, 606, 610, 582), (582, 610, 608, 546), (601, 604, 606, 603), (558, 612, 608, 605), (607, 610, 614, 587), (587, 614, 612, 558), (605, 608, 610, 607), (556, 616, 612, 609), (611, 614, 618, 586), (609, 612, 614, 611), (586, 618, 616, 556), (554, 620, 616, 613), (615, 618, 622, 585), (585, 622, 620, 554), (613, 616, 618, 615), (596, 621, 620, 617), (619, 622, 623, 598), (598, 623, 621, 596), (617, 620, 622, 619), (648, 650, 651, 649), (636, 638, 639, 637), (628, 630, 631, 629), (644, 646, 647, 645), (632, 634, 635, 633), (624, 626, 627, 625), (640, 642, 643, 641), (597, 628, 629, 548), (556, 641, 643, 586), (598, 651, 650, 619), (581, 631, 630, 599), (596, 649, 651, 598), (548, 629, 631, 581), (605, 636, 637, 558), (619, 650, 648, 617), (599, 630, 628, 597), (587, 639, 638, 607), (558, 637, 639, 587), (613, 644, 645, 554), (552, 624, 625, 550), (607, 638, 636, 605), (585, 647, 646, 615), (583, 627, 626, 584), (554, 645, 647, 585), (584, 626, 624, 552), (601, 632, 633, 546), (615, 646, 644, 613), (550, 625, 627, 583), (675, 676, 705, 709), (676, 677, 701, 705), (677, 678, 722, 701), (678, 679, 721, 722), (679, 680, 717, 721), (718, 749, 750, 697), (680, 681, 713, 717), (681, 675, 709, 713), (119, 120, 673, 659), (655, 669, 667, 653), (663, 668, 670, 664), (671, 673, 674, 672), (669, 671, 672, 670), (667, 669, 670, 668), (657, 671, 669, 655), (666, 674, 775, 771), (665, 672, 674, 666), (664, 670, 672, 665), (659, 673, 671, 657), (771, 773, 774), (665, 666, 679, 678), (664, 665, 678, 677), (663, 664, 677, 676), (724, 692, 691, 703), (712, 743, 741, 710), (687, 744, 743, 712), (704, 735, 733, 702), (710, 741, 742, 661), (652, 734, 736, 683), (683, 736, 735, 704), (690, 696, 695), (707, 689, 690, 711), (715, 695, 694, 719), (723, 693, 692, 724), (703, 691, 689, 707), (711, 690, 695, 715), (719, 694, 693, 723), (694, 696, 693), (692, 696, 691), (689, 696, 690), (695, 696, 694), (693, 696, 692), (691, 696, 689), (656, 701, 722, 658), (685, 724, 703, 684), (658, 722, 724, 685), (684, 703, 701, 656), (654, 705, 701, 698), (700, 703, 707, 682), (682, 707, 705, 654), (698, 701, 703, 700), (652, 709, 705, 702), (704, 707, 711, 683), (683, 711, 709, 652), (702, 705, 707, 704), (662, 713, 709, 706), (708, 711, 715, 688), (688, 715, 713, 662), (706, 709, 711, 708), (661, 717, 713, 710), (712, 715, 719, 687), (710, 713, 715, 712), (687, 719, 717, 661), (660, 721, 717, 714), (716, 719, 723, 686), (686, 723, 721, 660), (714, 717, 719, 716), (697, 722, 721, 718), (720, 723, 724, 699), (699, 724, 722, 697), (718, 721, 723, 720), (749, 751, 752, 750), (737, 739, 740, 738), (729, 731, 732, 730), (745, 747, 748, 746), (733, 735, 736, 734), (725, 727, 728, 726), (741, 743, 744, 742), (698, 729, 730, 654), (661, 742, 744, 687), (699, 752, 751, 720), (682, 732, 731, 700), (697, 750, 752, 699), (654, 730, 732, 682), (706, 737, 738, 662), (720, 751, 749, 718), (700, 731, 729, 698), (688, 740, 739, 708), (662, 738, 740, 688), (714, 745, 746, 660), (658, 725, 726, 656), (708, 739, 737, 706), (686, 748, 747, 716), (684, 728, 727, 685), (660, 746, 748, 686), (685, 727, 725, 658), (702, 733, 734, 652), (716, 747, 745, 714), (656, 726, 728, 684), (754, 805, 285, 761, 798, 760), (285, 761, 793, 786, 787, 789, 803), (758, 801, 796, 791, 795), (757, 782, 783, 770), (762, 781, 780, 766), (758, 795, 794, 769), (768, 764, 800, 799), (769, 794, 792, 765), (770, 783, 772, 774, 766), (755, 768, 799, 801), (759, 763, 774, 773), (761, 798, 800, 765), (796, 579, 578, 791), (774, 763, 767, 783, 772), (797, 563, 580, 579, 796, 801, 799, 800, 798), (788, 668, 663, 784), (794, 777, 778, 795), (777, 778, 757, 770), (783, 767, 753, 782), (800, 764, 760, 798), (795, 778, 776, 782, 753, 755, 801, 796, 791), (778, 776, 782, 757), (776, 681, 680, 772, 783, 782), (780, 792, 793, 781), (792, 793, 761, 765), (784, 663, 676, 675, 779, 780, 781), (653, 667, 790, 785), (792, 780, 779, 777, 794), (780, 779, 777, 770, 766), (511, 759, 267, 290), (779, 675, 681, 776, 778, 777), (802, 572, 563, 797), (799, 801, 758, 769), (571, 572, 802, 804), (800, 799, 769, 765), (774, 773, 762, 766), (666, 771, 774, 772, 680, 679), (673, 120, 775, 674), (569, 789, 787, 570), (557, 571, 804, 286), (790, 788, 784, 785), (120, 119, 771, 775), (781, 762, 756, 785), (762, 773, 119, 756), (667, 668, 788, 790), (781, 793, 803, 785), (119, 659, 657, 655, 653, 785, 756), (288, 118, 513, 509, 289, 806), (274, 267, 759, 773), (287, 274, 773, 771), (775, 120, 272, 287, 771)])
_uv = me_cube_003.uv_layers.new(name='UVMap')
_uv.uv.foreach_set('vector', [0.6229, 0.9266, 0.5565, 0.9266, 0.5565, 0.8865, 0.6229, 0.8865, 0.5565, 0.9266, 0.5138, 0.9266, 0.5138, 0.8865, 0.5565, 0.8865, 0.5138, 0.9266, 0.4474, 0.9266, 0.4474, 0.8865, 0.5138, 0.8865, 0.5565, 0.9266, 0.5565, 0.993, 0.5138, 0.993, 0.5138, 0.9266, 0.5138, 0.8865, 0.5138, 0.8201, 0.5565, 0.8201, 0.5565, 0.8865, 0.2425, 0.8471, 0.2416, 0.8265, 0.2493, 0.8249, 0.2505, 0.8483, 0.08682, 0.7783, 0.105, 0.7771, 0.1053, 0.7809, 0.08833, 0.7827, 0.2354, 0.8108, 0.2267, 0.8062, 0.219, 0.8029, 0.1955, 0.7921, 0.1874, 0.785, 0.1901, 0.7768, 0.1903, 0.7766, 0.2409, 0.8065, 0.2416, 0.8265, 0.2354, 0.8108, 0.2409, 0.8065, 0.2493, 0.8249, 0.1726, 0.8929, 0.1648, 0.8878, 0.1678, 0.8839, 0.1723, 0.8922, 0.08682, 0.7783, 0.06699, 0.8005, 0.0539, 0.7929, 0.0816, 0.7659, 0.1903, 0.7746, 0.1777, 0.7795, 0.1624, 0.7787, 0.1201, 0.7771, 0.105, 0.7771, 0.08682, 0.7783, 0.0816, 0.7659, 0.1925, 0.771, 0.08275, 0.886, 0.09945, 0.8864, 0.1134, 0.886, 0.1509, 0.8866, 0.1648, 0.8878, 0.1726, 0.8929, 0.1742, 0.8966, 0.07794, 0.8966, 0.2354, 0.8108, 0.2416, 0.8265, 0.2392, 0.8271, 0.2338, 0.8118, 0.1925, 0.771, 0.2468, 0.8015, 0.2409, 0.8065, 0.1903, 0.7766, 0.1732, 0.8923, 0.2287, 0.8847, 0.2322, 0.8911, 0.1742, 0.8966, 0.2322, 0.8911, 0.2287, 0.8847, 0.2424, 0.8703, 0.25, 0.8752, 0.2505, 0.8483, 0.2493, 0.8249, 0.2582, 0.8226, 0.26, 0.8498, 0.2409, 0.8065, 0.2468, 0.8015, 0.2582, 0.8226, 0.2493, 0.8249, 0.2424, 0.8703, 0.2505, 0.8483, 0.26, 0.8498, 0.25, 0.8752, 0.2358, 0.8663, 0.2425, 0.8471, 0.2505, 0.8483, 0.2424, 0.8703, 0.06563, 0.866, 0.05581, 0.8347, 0.06211, 0.834, 0.06928, 0.8636, 0.05581, 0.8347, 0.06563, 0.866, 0.05412, 0.8731, 0.0391, 0.8356, 0.1727, 0.8914, 0.1755, 0.8879, 0.1832, 0.8854, 0.2062, 0.8819, 0.215, 0.8809, 0.2251, 0.8791, 0.2287, 0.8847, 0.1732, 0.8923, 0.06699, 0.8005, 0.05581, 0.8347, 0.0391, 0.8356, 0.0539, 0.7929, 0.2251, 0.8791, 0.2358, 0.8663, 0.2424, 0.8703, 0.2287, 0.8847, 0.06563, 0.866, 0.08275, 0.886, 0.07794, 0.8966, 0.05412, 0.8731, 0.08275, 0.886, 0.06563, 0.866, 0.06928, 0.8636, 0.08355, 0.8826, 0.05581, 0.8347, 0.06699, 0.8005, 0.07126, 0.803, 0.06211, 0.834, 0.8182, 0.8356, 0.8182, 0.8313, 0.8587, 0.8313, 0.8587, 0.8356, 0.06699, 0.8005, 0.08682, 0.7783, 0.08833, 0.7827, 0.07126, 0.803, 0.8992, 0.928, 0.8823, 0.9388, 0.8587, 0.9435, 0.8587, 0.9146, 0.8992, 0.9146, 0.1903, 0.7746, 0.1925, 0.771, 0.1903, 0.7766, 0.1901, 0.7768, 0.1919, 0.776, 0.1904, 0.7754, 0.2425, 0.8471, 0.2358, 0.8663, 0.234, 0.8651, 0.2401, 0.8467, 0.2416, 0.8265, 0.2425, 0.8471, 0.2401, 0.8467, 0.2392, 0.8271, 0.2251, 0.8791, 0.215, 0.8809, 0.2146, 0.8786, 0.2242, 0.8773, 0.2358, 0.8663, 0.2251, 0.8791, 0.2242, 0.8773, 0.234, 0.8651, 0.1901, 0.7768, 0.1874, 0.785, 0.1825, 0.7859, 0.1919, 0.776, 0.1742, 0.8966, 0.1726, 0.8929, 0.1727, 0.8914, 0.1732, 0.8923, 0.8182, 0.7389, 0.8351, 0.7281, 0.8587, 0.7234, 0.8587, 0.7523, 0.8182, 0.7523, 0.2146, 0.8786, 0.215, 0.8809, 0.2062, 0.8819, 0.2058, 0.8795, 0.09972, 0.8827, 0.09945, 0.8864, 0.08275, 0.886, 0.08355, 0.8826, 0.1053, 0.7809, 0.105, 0.7771, 0.1201, 0.7771, 0.1201, 0.7812, 0.2258, 0.8082, 0.2267, 0.8062, 0.2354, 0.8108, 0.2338, 0.8118, 0.1813, 0.8832, 0.1731, 0.8866, 0.1709, 0.886, 0.1799, 0.8824, 0.1135, 0.882, 0.1134, 0.886, 0.09945, 0.8864, 0.09972, 0.8827, 0.1201, 0.7812, 0.1201, 0.7771, 0.1624, 0.7787, 0.1629, 0.7824, 0.2058, 0.8795, 0.2062, 0.8819, 0.1832, 0.8854, 0.1813, 0.8832, 0.2185, 0.805, 0.219, 0.8029, 0.2267, 0.8062, 0.2258, 0.8082, 0.8992, 0.9, 0.8587, 0.9, 0.8587, 0.8667, 0.8992, 0.8667, 0.8992, 0.7669, 0.8587, 0.7669, 0.8587, 0.7652, 0.8992, 0.7652, 0.8182, 0.7669, 0.8587, 0.7669, 0.8587, 0.8002, 0.8182, 0.8002, 0.1678, 0.8839, 0.1519, 0.8828, 0.1527, 0.8811, 0.1667, 0.8799, 0.1825, 0.7859, 0.1922, 0.7953, 0.1899, 0.7971, 0.1775, 0.7905, 0.1629, 0.7824, 0.1624, 0.7787, 0.1777, 0.7795, 0.1791, 0.7843, 0.1519, 0.8828, 0.1509, 0.8866, 0.1134, 0.886, 0.1135, 0.882, 0.1813, 0.8832, 0.1832, 0.8854, 0.1755, 0.8879, 0.1731, 0.8866, 0.1922, 0.7953, 0.1955, 0.7921, 0.219, 0.8029, 0.2185, 0.805, 0.8992, 0.8518, 0.8587, 0.8518, 0.8587, 0.8356, 0.8992, 0.8356, 0.1791, 0.7843, 0.1777, 0.7795, 0.1903, 0.7746, 0.1904, 0.7754, 0.8182, 0.8151, 0.8587, 0.8151, 0.8587, 0.8313, 0.8182, 0.8313, 0.1678, 0.8839, 0.1648, 0.8878, 0.1509, 0.8866, 0.1519, 0.8828, 0.1731, 0.8866, 0.1755, 0.8879, 0.1727, 0.8914, 0.1726, 0.8915, 0.1825, 0.7859, 0.1874, 0.785, 0.1955, 0.7921, 0.1922, 0.7953, 0.8992, 0.913, 0.8587, 0.913, 0.8587, 0.9017, 0.8992, 0.9017, 0.8992, 0.865, 0.8587, 0.865, 0.8587, 0.8535, 0.8992, 0.8535, 0.8182, 0.9, 0.8587, 0.9, 0.8587, 0.9017, 0.8182, 0.9017, 0.8992, 0.9146, 0.8587, 0.9146, 0.8587, 0.913, 0.8992, 0.913, 0.8182, 0.8518, 0.8587, 0.8518, 0.8587, 0.8535, 0.8182, 0.8535, 0.8992, 0.8667, 0.8587, 0.8667, 0.8587, 0.865, 0.8992, 0.865, 0.2146, 0.8786, 0.2058, 0.8795, 0.2056, 0.8783, 0.2144, 0.8777, 0.2185, 0.805, 0.2258, 0.8082, 0.2253, 0.8091, 0.2185, 0.8058, 0.8182, 0.7539, 0.8587, 0.7539, 0.8587, 0.7652, 0.8182, 0.7652, 0.8182, 0.8019, 0.8587, 0.8019, 0.8587, 0.8134, 0.8182, 0.8134, 0.8182, 0.8002, 0.8587, 0.8002, 0.8587, 0.8019, 0.8182, 0.8019, 0.8182, 0.7523, 0.8587, 0.7523, 0.8587, 0.7539, 0.8182, 0.7539, 0.1053, 0.7809, 0.1201, 0.7812, 0.1202, 0.7832, 0.1055, 0.7825, 0.8992, 0.8151, 0.8587, 0.8151, 0.8587, 0.8134, 0.8992, 0.8134, 0.1629, 0.7824, 0.1791, 0.7843, 0.177, 0.7854, 0.1633, 0.7837, 0.1135, 0.882, 0.09972, 0.8827, 0.09998, 0.8811, 0.1138, 0.8799, 0.8587, 0.8356, 0.8587, 0.8518, 0.8182, 0.8518, 0.8182, 0.8356, 0.8587, 0.8313, 0.8587, 0.8151, 0.8992, 0.8151, 0.8992, 0.8313, 0.8587, 0.9017, 0.8587, 0.913, 0.8182, 0.913, 0.8182, 0.9017, 0.8587, 0.9017, 0.8587, 0.9, 0.8992, 0.9, 0.8992, 0.9017, 0.8587, 0.9146, 0.8587, 0.9435, 0.8351, 0.9388, 0.8182, 0.928, 0.8182, 0.9146, 0.8587, 0.7652, 0.8587, 0.7539, 0.8992, 0.7539, 0.8992, 0.7652, 0.8587, 0.8019, 0.8587, 0.8002, 0.8992, 0.8002, 0.8992, 0.8019, 0.8587, 0.7523, 0.8587, 0.7234, 0.8823, 0.7281, 0.8992, 0.7389, 0.8992, 0.7523, 0.8587, 0.8667, 0.8587, 0.9, 0.8182, 0.9, 0.8182, 0.8667, 0.8587, 0.8002, 0.8587, 0.7669, 0.8992, 0.7669, 0.8992, 0.8002, 0.8587, 0.8535, 0.8587, 0.865, 0.8182, 0.865, 0.8182, 0.8535, 0.8587, 0.913, 0.8587, 0.9146, 0.8182, 0.9146, 0.8182, 0.913, 0.8587, 0.865, 0.8587, 0.8667, 0.8182, 0.8667, 0.8182, 0.865, 0.8587, 0.8134, 0.8587, 0.8019, 0.8992, 0.8019, 0.8992, 0.8134, 0.8587, 0.7539, 0.8587, 0.7523, 0.8992, 0.7523, 0.8992, 0.7539, 0.8587, 0.8134, 0.8587, 0.8151, 0.8182, 0.8151, 0.8182, 0.8134, 0.8587, 0.8356, 0.8587, 0.8313, 0.8992, 0.8313, 0.8992, 0.8356, 0.8587, 0.8535, 0.8587, 0.8518, 0.8992, 0.8518, 0.8992, 0.8535, 0.8587, 0.7652, 0.8587, 0.7669, 0.8182, 0.7669, 0.8182, 0.7652, 0.8436, 0.9837, 0.8401, 0.9858, 0.8401, 0.9576, 0.8429, 0.9601, 0.9188, 0.9874, 0.9106, 0.9709, 0.9099, 0.972, 0.9108, 0.972, 0.9425, 0.9864, 0.8649, 0.9902, 0.8541, 0.9883, 0.8554, 0.9869, 0.864, 0.9889, 0.9565, 0.968, 0.9023, 0.9579, 0.91, 0.9109, 0.9672, 0.9217, 0.8943, 0.721, 0.9058, 0.721, 0.9058, 0.7226, 0.8943, 0.7226, 0.9748, 0.8978, 0.9122, 0.8875, 0.9161, 0.862, 0.9797, 0.8716, 0.8956, 0.9916, 0.8998, 0.9627, 0.9013, 0.9655, 0.8969, 0.9898, 0.8541, 0.9883, 0.8566, 0.956, 0.8581, 0.9582, 0.8554, 0.9869, 0.9058, 0.9905, 0.8956, 0.9916, 0.8969, 0.9898, 0.905, 0.9899, 0.9453, 0.9865, 0.9117, 0.9701, 0.9074, 0.9612, 0.9539, 0.9701, 0.969, 0.9188, 0.9097, 0.908, 0.9122, 0.8904, 0.9733, 0.901, 0.9672, 0.9217, 0.91, 0.9109, 0.9097, 0.908, 0.969, 0.9188, 0.9425, 0.9864, 0.9108, 0.972, 0.9117, 0.9701, 0.9453, 0.9865, 0.9184, 0.721, 0.9297, 0.721, 0.9297, 0.7226, 0.9184, 0.7226, 0.8429, 0.9601, 0.8566, 0.956, 0.8541, 0.9883, 0.8436, 0.9837, 0.9013, 0.9655, 0.9068, 0.9708, 0.905, 0.9899, 0.8969, 0.9898, 0.9085, 0.9707, 0.9096, 0.9727, 0.911, 0.974, 0.9143, 0.9848, 0.9058, 0.9905, 0.8697, 0.9574, 0.8998, 0.9627, 0.8956, 0.9916, 0.8649, 0.9902, 0.8649, 0.9902, 0.8956, 0.9916, 0.8956, 0.9956, 0.8645, 0.9937, 0.8581, 0.9582, 0.8678, 0.9587, 0.864, 0.9889, 0.8554, 0.9869, 0.9068, 0.9708, 0.9085, 0.9707, 0.9058, 0.9905, 0.905, 0.9899, 0.8678, 0.9587, 0.8697, 0.9574, 0.8649, 0.9902, 0.864, 0.9889, 0.9106, 0.9709, 0.911, 0.974, 0.9096, 0.9727, 0.9099, 0.972, 0.9106, 0.9709, 0.9188, 0.9874, 0.9143, 0.9848, 0.911, 0.974, 0.9122, 0.8904, 0.9122, 0.8875, 0.9748, 0.8978, 0.9733, 0.901, 0.9058, 0.9905, 0.9143, 0.9848, 0.9188, 0.9874, 0.9072, 0.9948, 0.8956, 0.9916, 0.9058, 0.9905, 0.9072, 0.9948, 0.8956, 0.9956, 0.9074, 0.9612, 0.9023, 0.9579, 0.9565, 0.968, 0.9539, 0.9701, 0.8531, 0.9921, 0.8541, 0.9883, 0.8649, 0.9902, 0.8645, 0.9937, 0.8436, 0.9837, 0.8541, 0.9883, 0.8531, 0.9921, 0.8401, 0.9858, 0.9099, 0.972, 0.9096, 0.9727, 0.9085, 0.9707, 0.9108, 0.972, 0.9068, 0.9708, 0.9013, 0.9655, 0.8998, 0.9627, 0.9085, 0.9707, 0.8697, 0.9574, 0.8699, 0.9533, 0.9023, 0.9579, 0.8998, 0.9627, 0.9074, 0.9612, 0.9117, 0.9701, 0.9108, 0.972, 0.9023, 0.9579, 0.8429, 0.9601, 0.8401, 0.9576, 0.8561, 0.9518, 0.8566, 0.956, 0.9108, 0.972, 0.9085, 0.9707, 0.8998, 0.9627, 0.9023, 0.9579, 0.8701, 0.9513, 0.8699, 0.9533, 0.8561, 0.9518, 0.8563, 0.9498, 0.8581, 0.9582, 0.8566, 0.956, 0.8697, 0.9574, 0.8678, 0.9587, 0.8566, 0.956, 0.8561, 0.9518, 0.8699, 0.9533, 0.8697, 0.9574, 0.1484, 0.9333, 0.1743, 0.934, 0.1739, 0.9429, 0.1484, 0.9435, 0.1955, 0.9226, 0.2086, 0.9206, 0.2092, 0.9239, 0.1957, 0.926, 0.1964, 0.9341, 0.2106, 0.9316, 0.2217, 0.9294, 0.2542, 0.9231, 0.2654, 0.9209, 0.2812, 0.9179, 0.2828, 0.9263, 0.1971, 0.9435, 0.1743, 0.934, 0.1964, 0.9341, 0.1971, 0.9435, 0.1739, 0.9429, 0.01753, 0.9061, 0.03275, 0.9094, 0.03207, 0.9125, 0.01684, 0.9092, 0.1955, 0.9226, 0.1746, 0.9221, 0.175, 0.9124, 0.2004, 0.9144, 0.2368, 0.9937, 0.229, 0.9802, 0.2234, 0.9707, 0.2074, 0.943, 0.2019, 0.9337, 0.1955, 0.9226, 0.2004, 0.9144, 0.244, 0.9895, 0.1007, 0.9217, 0.09369, 0.9329, 0.08783, 0.9424, 0.07048, 0.9704, 0.06447, 0.9801, 0.05604, 0.9937, 0.04875, 0.9892, 0.09586, 0.9132, 0.1964, 0.9341, 0.1743, 0.934, 0.1744, 0.9304, 0.1961, 0.9305, 0.5563, 0.3409, 0.5563, 0.4106, 0.5518, 0.4106, 0.5518, 0.3409, 0.01342, 0.9247, 0.09868, 0.9433, 0.09826, 0.9483, 0.01221, 0.9303, 0.5563, 0.4944, 0.5518, 0.4944, 0.5518, 0.4739, 0.5563, 0.4739, 0.1484, 0.9435, 0.1739, 0.9429, 0.1739, 0.9476, 0.1485, 0.9483, 0.1971, 0.9435, 0.1975, 0.9484, 0.1739, 0.9476, 0.1739, 0.9429, 0.1226, 0.9428, 0.1484, 0.9435, 0.1485, 0.9483, 0.1226, 0.9476, 0.1223, 0.9336, 0.1484, 0.9333, 0.1484, 0.9435, 0.1226, 0.9428, 0.1222, 0.9217, 0.1485, 0.9216, 0.1485, 0.9251, 0.1222, 0.9253, 0.1485, 0.9216, 0.1222, 0.9217, 0.1221, 0.9118, 0.1486, 0.9114, 0.01525, 0.9164, 0.03052, 0.9197, 0.04139, 0.922, 0.07158, 0.9284, 0.08447, 0.9309, 0.09944, 0.9339, 0.09868, 0.9433, 0.01342, 0.9247, 0.1746, 0.9221, 0.1485, 0.9216, 0.1486, 0.9114, 0.175, 0.9124, 0.09944, 0.9339, 0.1223, 0.9336, 0.1226, 0.9428, 0.09868, 0.9433, 0.1222, 0.9217, 0.1007, 0.9217, 0.09586, 0.9132, 0.1221, 0.9118, 0.1007, 0.9217, 0.1222, 0.9217, 0.1222, 0.9253, 0.1003, 0.9252, 0.1485, 0.9216, 0.1746, 0.9221, 0.1745, 0.9257, 0.1485, 0.9251, 0.1746, 0.9221, 0.1955, 0.9226, 0.1957, 0.926, 0.1745, 0.9257, 0.2919, 0.9158, 0.2936, 0.9242, 0.2878, 0.9253, 0.2862, 0.9169, 0.289, 0.9163, 0.1484, 0.9333, 0.1223, 0.9336, 0.1223, 0.9301, 0.1485, 0.9298, 0.1743, 0.934, 0.1484, 0.9333, 0.1485, 0.9298, 0.1744, 0.9304, 0.09944, 0.9339, 0.08447, 0.9309, 0.08526, 0.9273, 0.09986, 0.93, 0.1223, 0.9336, 0.09944, 0.9339, 0.09986, 0.93, 0.1223, 0.9301, 0.2812, 0.9179, 0.2654, 0.9209, 0.2648, 0.9176, 0.2806, 0.9146, 0.002963, 0.9223, 0.004795, 0.9141, 0.01042, 0.9154, 0.008584, 0.9236, 0.01684, 0.9092, 0.03207, 0.9125, 0.03155, 0.915, 0.01631, 0.9116, 0.08604, 0.9229, 0.08664, 0.9191, 0.1007, 0.9217, 0.1003, 0.9252, 0.2092, 0.9239, 0.2086, 0.9206, 0.2196, 0.9186, 0.2202, 0.9219, 0.2099, 0.9282, 0.2106, 0.9316, 0.1964, 0.9341, 0.1961, 0.9305, 0.03207, 0.9125, 0.04289, 0.9148, 0.04239, 0.9172, 0.03155, 0.915, 0.04206, 0.9189, 0.04239, 0.9172, 0.08559, 0.9255, 0.08526, 0.9273, 0.2202, 0.9219, 0.2196, 0.9186, 0.2521, 0.9123, 0.2527, 0.9156, 0.07208, 0.925, 0.07158, 0.9284, 0.04139, 0.922, 0.04206, 0.9189, 0.2527, 0.9156, 0.2532, 0.9181, 0.2207, 0.9244, 0.2202, 0.9219, 0.1222, 0.9253, 0.1223, 0.9282, 0.1, 0.928, 0.1003, 0.9252, 0.08447, 0.9309, 0.07158, 0.9284, 0.07208, 0.925, 0.08526, 0.9273, 0.2542, 0.9231, 0.2536, 0.9198, 0.2648, 0.9176, 0.2654, 0.9209, 0.2527, 0.9156, 0.264, 0.9134, 0.2645, 0.9159, 0.2532, 0.9181, 0.04289, 0.9148, 0.04344, 0.9118, 0.07246, 0.9166, 0.07181, 0.9199, 0.08526, 0.9273, 0.08559, 0.9255, 0.1, 0.928, 0.09986, 0.93, 0.2536, 0.9198, 0.2542, 0.9231, 0.2217, 0.9294, 0.221, 0.9261, 0.264, 0.9134, 0.2633, 0.9102, 0.2791, 0.9071, 0.2797, 0.9104, 0.04289, 0.9148, 0.03207, 0.9125, 0.03275, 0.9094, 0.04344, 0.9118, 0.0312, 0.9166, 0.03052, 0.9197, 0.01525, 0.9164, 0.01595, 0.9133, 0.2797, 0.9104, 0.2802, 0.9129, 0.2645, 0.9159, 0.264, 0.9134, 0.04139, 0.922, 0.03052, 0.9197, 0.0312, 0.9166, 0.04206, 0.9189, 0.2633, 0.9102, 0.264, 0.9134, 0.2527, 0.9156, 0.2521, 0.9123, 0.2202, 0.9219, 0.2207, 0.9244, 0.2096, 0.9265, 0.2092, 0.9239, 0.1222, 0.9253, 0.1485, 0.9251, 0.1485, 0.9279, 0.1223, 0.9282, 0.2106, 0.9316, 0.2099, 0.9282, 0.221, 0.9261, 0.2217, 0.9294, 0.08604, 0.9229, 0.07181, 0.9199, 0.07246, 0.9166, 0.08664, 0.9191, 0.1485, 0.9251, 0.1745, 0.9257, 0.1745, 0.9285, 0.1485, 0.9279, 0.1957, 0.926, 0.1959, 0.9287, 0.1745, 0.9285, 0.1745, 0.9257, 0.2092, 0.9239, 0.2096, 0.9265, 0.1959, 0.9287, 0.1957, 0.926, 0.9478, 0.7235, 0.9528, 0.7217, 0.9439, 0.7621, 0.947, 0.7626, 0.9536, 0.8493, 0.9512, 0.8502, 0.9468, 0.8546, 0.9477, 0.8348, 0.9684, 0.8407, 0.8936, 0.7226, 0.882, 0.7226, 0.882, 0.721, 0.8936, 0.721, 0.9853, 0.8188, 0.9471, 0.819, 0.9456, 0.7806, 0.9852, 0.771, 0.972, 0.7413, 0.9852, 0.771, 0.9821, 0.7662, 0.9734, 0.7475, 0.972, 0.7413, 0.9471, 0.7691, 0.9439, 0.7621, 0.9528, 0.7217, 0.9053, 0.8201, 0.9441, 0.8193, 0.9439, 0.8216, 0.9117, 0.8284, 0.9251, 0.7369, 0.9428, 0.7687, 0.9439, 0.7698, 0.9177, 0.7468, 0.9177, 0.7226, 0.9065, 0.7226, 0.9065, 0.721, 0.9177, 0.721, 0.9719, 0.8366, 0.9477, 0.8322, 0.9478, 0.8208, 0.9806, 0.8223, 0.9821, 0.7662, 0.9473, 0.7795, 0.9458, 0.7699, 0.9734, 0.7475, 0.9852, 0.771, 0.9456, 0.7806, 0.9473, 0.7795, 0.9821, 0.7662, 0.9684, 0.8407, 0.9477, 0.8348, 0.9477, 0.8322, 0.9719, 0.8366, 0.9853, 0.8188, 0.9684, 0.8407, 0.9719, 0.8366, 0.9806, 0.8223, 0.947, 0.7626, 0.9428, 0.7687, 0.9251, 0.7369, 0.9478, 0.7235, 0.9439, 0.8216, 0.9463, 0.8333, 0.922, 0.8422, 0.9117, 0.8284, 0.9469, 0.8361, 0.9488, 0.8595, 0.9467, 0.8512, 0.9487, 0.8528, 0.9316, 0.8474, 0.9433, 0.7808, 0.9441, 0.8193, 0.9053, 0.8201, 0.9042, 0.7761, 0.994, 0.7678, 0.9926, 0.8227, 0.9853, 0.8188, 0.9852, 0.771, 0.9439, 0.7698, 0.9418, 0.7796, 0.9076, 0.7651, 0.9177, 0.7468, 0.9463, 0.8333, 0.9469, 0.8361, 0.9316, 0.8474, 0.922, 0.8422, 0.9418, 0.7796, 0.9433, 0.7808, 0.9042, 0.7761, 0.9076, 0.7651, 0.9512, 0.8502, 0.9467, 0.8512, 0.9488, 0.8595, 0.9468, 0.8546, 0.9512, 0.8502, 0.9536, 0.8493, 0.9487, 0.8528, 0.9467, 0.8512, 0.9458, 0.7699, 0.9471, 0.7691, 0.972, 0.7413, 0.9734, 0.7475, 0.9738, 0.847, 0.9487, 0.8528, 0.9536, 0.8493, 0.9684, 0.8407, 0.9926, 0.8227, 0.9738, 0.847, 0.9684, 0.8407, 0.9853, 0.8188, 0.9478, 0.8208, 0.9471, 0.819, 0.9853, 0.8188, 0.9806, 0.8223, 0.972, 0.7413, 0.9791, 0.7357, 0.994, 0.7678, 0.9852, 0.771, 0.9478, 0.7235, 0.9791, 0.7357, 0.972, 0.7413, 0.9528, 0.7217, 0.9468, 0.8546, 0.9488, 0.8595, 0.9469, 0.8361, 0.9477, 0.8348, 0.9463, 0.8333, 0.9439, 0.8216, 0.9441, 0.8193, 0.9469, 0.8361, 0.9433, 0.7808, 0.9456, 0.7806, 0.9471, 0.819, 0.9441, 0.8193, 0.9478, 0.8208, 0.9477, 0.8322, 0.9477, 0.8348, 0.9471, 0.819, 0.947, 0.7626, 0.9439, 0.7621, 0.9471, 0.7691, 0.9428, 0.7687, 0.9477, 0.8348, 0.9469, 0.8361, 0.9441, 0.8193, 0.9471, 0.819, 0.9473, 0.7795, 0.9456, 0.7806, 0.9471, 0.7691, 0.9458, 0.7699, 0.9439, 0.7698, 0.9428, 0.7687, 0.9433, 0.7808, 0.9418, 0.7796, 0.9428, 0.7687, 0.9471, 0.7691, 0.9456, 0.7806, 0.9433, 0.7808, 0.5518, 0.4739, 0.5518, 0.4525, 0.5563, 0.4525, 0.5563, 0.4739, 0.1226, 0.9476, 0.09826, 0.9483, 0.09868, 0.9433, 0.1226, 0.9428, 0.1959, 0.9287, 0.2096, 0.9265, 0.2099, 0.9282, 0.1961, 0.9305, 0.5518, 0.431, 0.5518, 0.4106, 0.5563, 0.4106, 0.5563, 0.431, 0.5518, 0.4525, 0.5518, 0.431, 0.5563, 0.431, 0.5563, 0.4525, 0.2207, 0.9244, 0.2532, 0.9181, 0.2536, 0.9198, 0.221, 0.9261, 0.1, 0.928, 0.08559, 0.9255, 0.08604, 0.9229, 0.1003, 0.9252, 0.2838, 0.9312, 0.1975, 0.9484, 0.1971, 0.9435, 0.2828, 0.9263, 0.01631, 0.9116, 0.03155, 0.915, 0.0312, 0.9166, 0.01595, 0.9133, 0.5518, 0.564, 0.5518, 0.4944, 0.5563, 0.4944, 0.5563, 0.564, 0.1223, 0.9282, 0.1485, 0.9279, 0.1485, 0.9298, 0.1223, 0.9301, 0.2532, 0.9181, 0.2645, 0.9159, 0.2648, 0.9176, 0.2536, 0.9198, 0.1745, 0.9285, 0.1959, 0.9287, 0.1961, 0.9305, 0.1744, 0.9304, 0.03155, 0.915, 0.04239, 0.9172, 0.04206, 0.9189, 0.0312, 0.9166, 0.1485, 0.9279, 0.1745, 0.9285, 0.1744, 0.9304, 0.1485, 0.9298, 0.1, 0.928, 0.1223, 0.9282, 0.1223, 0.9301, 0.09986, 0.93, 0.08559, 0.9255, 0.04239, 0.9172, 0.04289, 0.9148, 0.08604, 0.9229, 0.2862, 0.9169, 0.2878, 0.9253, 0.2828, 0.9263, 0.2812, 0.9179, 0.2837, 0.9173, 0.2645, 0.9159, 0.2802, 0.9129, 0.2806, 0.9146, 0.2648, 0.9176, 0.2096, 0.9265, 0.2207, 0.9244, 0.221, 0.9261, 0.2099, 0.9282, 0.008584, 0.9236, 0.01042, 0.9154, 0.01525, 0.9164, 0.01342, 0.9247, 0.5664, 0.1722, 0.5664, 0.1722, 0.5664, 0.1722, 0.5664, 0.1722, 0.5664, 0.1722, 0.5664, 0.1722, 0.5664, 0.1722, 0.5664, 0.1722, 0.5664, 0.1722, 0.5664, 0.1722, 0.5664, 0.1723, 0.5664, 0.1723, 0.5664, 0.1723, 0.5664, 0.1723, 0.5664, 0.1723, 0.5664, 0.1723, 0.5664, 0.1723, 0.5664, 0.1723, 0.5664, 0.1723, 0.5664, 0.1723, 0.5664, 0.1723, 0.5664, 0.1723, 0.5664, 0.1723, 0.5664, 0.1723, 0.5664, 0.1723, 0.5664, 0.1723, 0.5664, 0.1723, 0.5664, 0.1723, 0.5664, 0.1723, 0.5664, 0.1723, 0.5664, 0.1722, 0.5664, 0.1722, 0.5678, 0.1713, 0.5675, 0.1709, 0.5676, 0.1704, 0.5688, 0.1694, 0.5696, 0.1681, 0.5704, 0.1693, 0.5699, 0.171, 0.5688, 0.1714, 0.5685, 0.1715, 0.5678, 0.1718, 0.5675, 0.1714, 0.5676, 0.1714, 0.568, 0.1717, 0.5675, 0.1714, 0.5672, 0.1711, 0.5673, 0.1711, 0.5676, 0.1714, 0.5678, 0.1713, 0.5685, 0.1715, 0.5683, 0.1715, 0.5678, 0.1713, 0.5676, 0.1704, 0.5675, 0.1709, 0.5674, 0.1709, 0.5674, 0.1706, 0.5672, 0.1711, 0.5667, 0.1709, 0.567, 0.1707, 0.5673, 0.1711, 0.5683, 0.1715, 0.568, 0.1717, 0.5676, 0.1714, 0.5678, 0.1713, 0.5674, 0.1706, 0.567, 0.1707, 0.5664, 0.1704, 0.5679, 0.1698, 0.5674, 0.1709, 0.5673, 0.1711, 0.567, 0.1707, 0.5674, 0.1706, 0.5678, 0.1713, 0.5676, 0.1714, 0.5673, 0.1711, 0.5674, 0.1709, 0.5688, 0.1694, 0.5676, 0.1704, 0.5674, 0.1706, 0.5679, 0.1698, 0.5675, 0.1709, 0.5678, 0.1713, 0.5678, 0.1713, 0.5674, 0.1709, 0.5656, 0.1707, 0.564, 0.1702, 0.5655, 0.1699, 0.5664, 0.1704, 0.5667, 0.1709, 0.5656, 0.1707, 0.5664, 0.1704, 0.567, 0.1707, 0.5696, 0.1681, 0.5688, 0.1694, 0.5679, 0.1698, 0.5683, 0.1688, 0.5678, 0.1718, 0.5664, 0.1723, 0.5664, 0.1722, 0.5675, 0.1714, 0.5656, 0.1707, 0.5664, 0.1723, 0.5664, 0.1723, 0.5662, 0.1722, 0.5663, 0.1722, 0.5664, 0.1728, 0.5661, 0.173, 0.552, 0.1948, 0.564, 0.1702, 0.5667, 0.1709, 0.5664, 0.1722, 0.5664, 0.1723, 0.5656, 0.1707, 0.5672, 0.1711, 0.5664, 0.1722, 0.5664, 0.1722, 0.5667, 0.1709, 0.5675, 0.1714, 0.5664, 0.1722, 0.5664, 0.1722, 0.5672, 0.1711, 0.8484, 0.1493, 0.866, 0.2028, 0.8472, 0.2007, 0.835, 0.1627, 0.5664, 0.1723, 0.5664, 0.1723, 0.5664, 0.1723, 0.5664, 0.1723, 0.5664, 0.1723, 0.5664, 0.1723, 0.5664, 0.1723, 0.5664, 0.1723, 0.5664, 0.1722, 0.5664, 0.1722, 0.5664, 0.1722, 0.5664, 0.1722, 0.5664, 0.1723, 0.5664, 0.1723, 0.5664, 0.1723, 0.5664, 0.1723, 0.5664, 0.1722, 0.5664, 0.1722, 0.5664, 0.1722, 0.5664, 0.1722, 0.5664, 0.1722, 0.5664, 0.1722, 0.5664, 0.1722, 0.5664, 0.1722, 0.7853, 0.2374, 0.7578, 0.2084, 0.8016, 0.1944, 0.8351, 0.25, 0.779, 0.2553, 0.7853, 0.2374, 0.825, 0.2339, 0.7399, 0.2147, 0.7473, 0.1588, 0.7634, 0.1689, 0.7578, 0.2084, 0.7956, 0.1297, 0.8484, 0.1493, 0.835, 0.1627, 0.7977, 0.1485, 0.866, 0.2028, 0.8351, 0.25, 0.825, 0.2339, 0.8472, 0.2007, 0.779, 0.2553, 0.7399, 0.2147, 0.7578, 0.2084, 0.7853, 0.2374, 0.7473, 0.1588, 0.7956, 0.1297, 0.7977, 0.1485, 0.7634, 0.1689, 0.7634, 0.1689, 0.7977, 0.1485, 0.8016, 0.1944, 0.835, 0.1627, 0.8472, 0.2007, 0.8016, 0.1944, 0.825, 0.2339, 0.7853, 0.2374, 0.8016, 0.1944, 0.7578, 0.2084, 0.7634, 0.1689, 0.8016, 0.1944, 0.7977, 0.1485, 0.835, 0.1627, 0.8016, 0.1944, 0.8472, 0.2007, 0.825, 0.2339, 0.8016, 0.1944, 0.5664, 0.1722, 0.5664, 0.1723, 0.5664, 0.1723, 0.5664, 0.1722, 0.5664, 0.1722, 0.5664, 0.1722, 0.5664, 0.1722, 0.5664, 0.1722, 0.5664, 0.1723, 0.5664, 0.1722, 0.5664, 0.1722, 0.5664, 0.1723, 0.5664, 0.1722, 0.5664, 0.1722, 0.5664, 0.1722, 0.5664, 0.1722, 0.5664, 0.1722, 0.5664, 0.1722, 0.5664, 0.1722, 0.5664, 0.1722, 0.5664, 0.1722, 0.5664, 0.1722, 0.5664, 0.1722, 0.5664, 0.1722, 0.5664, 0.1722, 0.5664, 0.1722, 0.5664, 0.1722, 0.5664, 0.1722, 0.5664, 0.1722, 0.5664, 0.1722, 0.5664, 0.1722, 0.5664, 0.1722, 0.5664, 0.1722, 0.5664, 0.1722, 0.5664, 0.1722, 0.5664, 0.1722, 0.5664, 0.1722, 0.5664, 0.1722, 0.5664, 0.1722, 0.5664, 0.1722, 0.5664, 0.1722, 0.5664, 0.1722, 0.5664, 0.1722, 0.5664, 0.1722, 0.5664, 0.1722, 0.5664, 0.1722, 0.5664, 0.1722, 0.5664, 0.1722, 0.5664, 0.1723, 0.5664, 0.1722, 0.5664, 0.1722, 0.5664, 0.1723, 0.5664, 0.1722, 0.5664, 0.1722, 0.5664, 0.1723, 0.5664, 0.1722, 0.5664, 0.1722, 0.5664, 0.1723, 0.5664, 0.1723, 0.5664, 0.1723, 0.5664, 0.1722, 0.5664, 0.1722, 0.5664, 0.1722, 0.5664, 0.1722, 0.5664, 0.1723, 0.5664, 0.1723, 0.5664, 0.1723, 0.5664, 0.1723, 0.5664, 0.1723, 0.5664, 0.1723, 0.5664, 0.1723, 0.5664, 0.1723, 0.5664, 0.1723, 0.5664, 0.1723, 0.5664, 0.1723, 0.5664, 0.1723, 0.5664, 0.1723, 0.5664, 0.1723, 0.5664, 0.1723, 0.5664, 0.1723, 0.5664, 0.1723, 0.5664, 0.1723, 0.5664, 0.1723, 0.5664, 0.1723, 0.5664, 0.1723, 0.5664, 0.1723, 0.5664, 0.1723, 0.5664, 0.1723, 0.5664, 0.1723, 0.5664, 0.1723, 0.5664, 0.1723, 0.5664, 0.1723, 0.5664, 0.1723, 0.5664, 0.1723, 0.5664, 0.1723, 0.5664, 0.1723, 0.5664, 0.1723, 0.5664, 0.1723, 0.5664, 0.1723, 0.5664, 0.1723, 0.5664, 0.1723, 0.5664, 0.1723, 0.5664, 0.1722, 0.5664, 0.1723, 0.5664, 0.1723, 0.5664, 0.1723, 0.5664, 0.1723, 0.5664, 0.1722, 0.5664, 0.1723, 0.5664, 0.1723, 0.5664, 0.1723, 0.5664, 0.1723, 0.02862, 0.5307, 0.04317, 0.5307, 0.04317, 0.5506, 0.02862, 0.5506, 0.02862, 0.5513, 0.04317, 0.5513, 0.04317, 0.5713, 0.02862, 0.5713, 0.02862, 0.572, 0.04317, 0.572, 0.04317, 0.5919, 0.02862, 0.5919, 0.007971, 0.633, 0.02252, 0.633, 0.02252, 0.6529, 0.007971, 0.6529, 0.02862, 0.5926, 0.04317, 0.5926, 0.04317, 0.6126, 0.02862, 0.6126, 0.02862, 0.6133, 0.04317, 0.6133, 0.04317, 0.6333, 0.02862, 0.6333, 0.007971, 0.6743, 0.02252, 0.6743, 0.02252, 0.6942, 0.007971, 0.6942, 0.5664, 0.1722, 0.5664, 0.1722, 0.5664, 0.1722, 0.5664, 0.1722, 0.5664, 0.1723, 0.5664, 0.1723, 0.5664, 0.1723, 0.5664, 0.1723, 0.5664, 0.1723, 0.5664, 0.1723, 0.5664, 0.1723, 0.5664, 0.1723, 0.5664, 0.1722, 0.5664, 0.1722, 0.5664, 0.1722, 0.5664, 0.1722, 0.5664, 0.1723, 0.5664, 0.1723, 0.5664, 0.1723, 0.5664, 0.1723, 0.5664, 0.1722, 0.5664, 0.1722, 0.5664, 0.1722, 0.5664, 0.1722, 0.5664, 0.1722, 0.5664, 0.1723, 0.5664, 0.1723, 0.5664, 0.1722, 0.5664, 0.1723, 0.5664, 0.1723, 0.5664, 0.1723, 0.5664, 0.1723, 0.5664, 0.1722, 0.5664, 0.1722, 0.5664, 0.1722, 0.5664, 0.1722, 0.5664, 0.1722, 0.5664, 0.1722, 0.5664, 0.1722, 0.5664, 0.1722, 0.5664, 0.1723, 0.5664, 0.1722, 0.5664, 0.1722, 0.5664, 0.1723, 0.5664, 0.1723, 0.5664, 0.1723, 0.5664, 0.1723, 0.5664, 0.1723, 0.5664, 0.1723, 0.5664, 0.1722, 0.5664, 0.1722, 0.5664, 0.1722, 0.5664, 0.1722, 0.5664, 0.1722, 0.5664, 0.1722, 0.5664, 0.1722, 0.5664, 0.1723, 0.5664, 0.1723, 0.5664, 0.1723, 0.5664, 0.1723, 0.5664, 0.1722, 0.5664, 0.1722, 0.5664, 0.1722, 0.5664, 0.1722, 0.5664, 0.1723, 0.5664, 0.1723, 0.5664, 0.1723, 0.5664, 0.1723, 0.5664, 0.1722, 0.5664, 0.1723, 0.5664, 0.1722, 0.5664, 0.1722, 0.5664, 0.1722, 0.5664, 0.1722, 0.5664, 0.1722, 0.5664, 0.1722, 0.5664, 0.1723, 0.5664, 0.1723, 0.5664, 0.1723, 0.5664, 0.1723, 0.5664, 0.1722, 0.5664, 0.1722, 0.5664, 0.1722, 0.5664, 0.1722, 0.3416, 0.6662, 0.3395, 0.6653, 0.3394, 0.6629, 0.3411, 0.6619, 0.3411, 0.6619, 0.3394, 0.6629, 0.3376, 0.6616, 0.3379, 0.6601, 0.3379, 0.6601, 0.3376, 0.6616, 0.3356, 0.6619, 0.3351, 0.6608, 0.3351, 0.6608, 0.3356, 0.6619, 0.3343, 0.6636, 0.3326, 0.6631, 0.3326, 0.6631, 0.3343, 0.6636, 0.3349, 0.6659, 0.3331, 0.6672, 0.335, 0.6633, 0.3355, 0.6626, 0.3356, 0.6628, 0.3352, 0.6632, 0.3331, 0.6672, 0.3349, 0.6659, 0.3373, 0.6669, 0.3376, 0.6696, 0.3376, 0.6696, 0.3373, 0.6669, 0.3395, 0.6653, 0.3416, 0.6662, 0.2825, 0.5502, 0.2995, 0.5593, 0.2986, 0.5626, 0.2759, 0.5537, 0.3347, 0.5623, 0.3499, 0.559, 0.3507, 0.5621, 0.3349, 0.5652, 0.3535, 0.5715, 0.3354, 0.5748, 0.3351, 0.5717, 0.3527, 0.5686, 0.3175, 0.565, 0.3168, 0.572, 0.2965, 0.5702, 0.2986, 0.5626, 0.3349, 0.5652, 0.3351, 0.5717, 0.3168, 0.572, 0.3175, 0.565, 0.3507, 0.5621, 0.3527, 0.5686, 0.3351, 0.5717, 0.3349, 0.5652, 0.3178, 0.5618, 0.3347, 0.5623, 0.3349, 0.5652, 0.3175, 0.565, 0.296, 0.5742, 0.2771, 0.5736, 0.2732, 0.5677, 0.2965, 0.5702, 0.3166, 0.5753, 0.296, 0.5742, 0.2965, 0.5702, 0.3168, 0.572, 0.3354, 0.5748, 0.3166, 0.5753, 0.3168, 0.572, 0.3351, 0.5717, 0.2995, 0.5593, 0.3178, 0.5618, 0.3175, 0.565, 0.2986, 0.5626, 0.4659, 0.5678, 0.4652, 0.6768, 0.4646, 0.6223, 0.3166, 0.5753, 0.3351, 0.6608, 0.3326, 0.6631, 0.296, 0.5742, 0.3354, 0.5748, 0.3379, 0.6601, 0.3351, 0.6608, 0.3166, 0.5753, 0.3535, 0.5715, 0.3411, 0.6619, 0.3379, 0.6601, 0.3354, 0.5748, 0.9089, 0.1342, 0.9648, 0.1416, 0.9547, 0.1577, 0.9152, 0.1521, 0.3368, 0.6653, 0.3367, 0.6662, 0.3366, 0.666, 0.3367, 0.6653, 0.3363, 0.665, 0.3368, 0.6653, 0.3367, 0.6653, 0.3364, 0.6652, 0.3382, 0.6638, 0.339, 0.6636, 0.3389, 0.6638, 0.3383, 0.6639, 0.3367, 0.6662, 0.3358, 0.6658, 0.336, 0.6657, 0.3366, 0.666, 0.339, 0.6645, 0.3382, 0.6643, 0.3383, 0.6642, 0.3389, 0.6644, 0.3382, 0.6643, 0.3382, 0.6638, 0.3383, 0.6639, 0.3383, 0.6642, 0.9608, 0.2293, 0.9228, 0.2415, 0.9292, 0.1959, 0.9939, 0.1899, 0.9743, 0.2427, 0.9608, 0.2293, 0.975, 0.192, 0.9207, 0.2603, 0.8736, 0.2295, 0.8896, 0.2193, 0.9228, 0.2415, 0.8683, 0.1733, 0.9089, 0.1342, 0.9152, 0.1521, 0.8862, 0.1796, 0.9648, 0.1416, 0.9939, 0.1899, 0.975, 0.192, 0.9547, 0.1577, 0.9743, 0.2427, 0.9207, 0.2603, 0.9228, 0.2415, 0.9608, 0.2293, 0.8736, 0.2295, 0.8683, 0.1733, 0.8862, 0.1796, 0.8896, 0.2193, 0.8896, 0.2193, 0.8862, 0.1796, 0.9292, 0.1959, 0.9152, 0.1521, 0.9547, 0.1577, 0.9292, 0.1959, 0.975, 0.192, 0.9608, 0.2293, 0.9292, 0.1959, 0.9228, 0.2415, 0.8896, 0.2193, 0.9292, 0.1959, 0.8862, 0.1796, 0.9152, 0.1521, 0.9292, 0.1959, 0.9547, 0.1577, 0.975, 0.192, 0.9292, 0.1959, 0.337, 0.6621, 0.3363, 0.6622, 0.3356, 0.6619, 0.3376, 0.6616, 0.3365, 0.6629, 0.337, 0.6628, 0.3372, 0.663, 0.3363, 0.6631, 0.3363, 0.6622, 0.3365, 0.6629, 0.3363, 0.6631, 0.3356, 0.6619, 0.337, 0.6628, 0.337, 0.6621, 0.3376, 0.6616, 0.3372, 0.663, 0.3386, 0.6628, 0.3379, 0.6623, 0.3376, 0.6616, 0.3394, 0.6629, 0.3375, 0.663, 0.3379, 0.6633, 0.338, 0.6636, 0.3372, 0.663, 0.3379, 0.6633, 0.3386, 0.6628, 0.3394, 0.6629, 0.338, 0.6636, 0.3379, 0.6623, 0.3375, 0.663, 0.3372, 0.663, 0.3376, 0.6616, 0.339, 0.6645, 0.339, 0.6636, 0.3394, 0.6629, 0.3395, 0.6653, 0.3382, 0.6638, 0.3382, 0.6643, 0.338, 0.6646, 0.338, 0.6636, 0.3382, 0.6643, 0.339, 0.6645, 0.3395, 0.6653, 0.338, 0.6646, 0.339, 0.6636, 0.3382, 0.6638, 0.338, 0.6636, 0.3394, 0.6629, 0.3378, 0.666, 0.3386, 0.6654, 0.3395, 0.6653, 0.3373, 0.6669, 0.3379, 0.6648, 0.3375, 0.6652, 0.3372, 0.6651, 0.338, 0.6646, 0.3375, 0.6652, 0.3378, 0.666, 0.3373, 0.6669, 0.3372, 0.6651, 0.3386, 0.6654, 0.3379, 0.6648, 0.338, 0.6646, 0.3395, 0.6653, 0.3358, 0.6658, 0.3367, 0.6662, 0.3373, 0.6669, 0.3349, 0.6659, 0.3368, 0.6653, 0.3363, 0.665, 0.3361, 0.6648, 0.3372, 0.6651, 0.3367, 0.6662, 0.3368, 0.6653, 0.3372, 0.6651, 0.3373, 0.6669, 0.3363, 0.665, 0.3358, 0.6658, 0.3349, 0.6659, 0.3361, 0.6648, 0.3349, 0.6642, 0.3351, 0.665, 0.3349, 0.6659, 0.3343, 0.6636, 0.3359, 0.6646, 0.3357, 0.6641, 0.3358, 0.6638, 0.3361, 0.6648, 0.3357, 0.6641, 0.3349, 0.6642, 0.3343, 0.6636, 0.3358, 0.6638, 0.3351, 0.665, 0.3359, 0.6646, 0.3361, 0.6648, 0.3349, 0.6659, 0.3355, 0.6626, 0.335, 0.6633, 0.3343, 0.6636, 0.3356, 0.6619, 0.3358, 0.6636, 0.3361, 0.6632, 0.3363, 0.6631, 0.3358, 0.6638, 0.3361, 0.6632, 0.3355, 0.6626, 0.3356, 0.6619, 0.3363, 0.6631, 0.335, 0.6633, 0.3358, 0.6636, 0.3358, 0.6638, 0.3343, 0.6636, 0.007971, 0.7156, 0.02252, 0.7156, 0.02252, 0.7355, 0.007971, 0.7355, 0.02321, 0.6905, 0.03776, 0.6905, 0.03776, 0.7104, 0.02321, 0.7104, 0.02321, 0.6698, 0.03776, 0.6698, 0.03776, 0.6898, 0.02321, 0.6898, 0.01031, 0.4608, 0.02486, 0.4608, 0.02486, 0.4808, 0.01031, 0.4808, 0.007971, 0.5916, 0.02252, 0.5916, 0.02252, 0.6116, 0.007971, 0.6116, 0.007971, 0.6123, 0.02252, 0.6123, 0.02252, 0.6323, 0.007971, 0.6323, 0.02321, 0.7264, 0.03776, 0.7264, 0.03776, 0.7463, 0.02321, 0.7463, 0.3379, 0.6623, 0.3386, 0.6628, 0.3384, 0.6628, 0.3379, 0.6624, 0.3358, 0.6658, 0.3363, 0.665, 0.3364, 0.6652, 0.336, 0.6657, 0.3361, 0.6632, 0.3358, 0.6636, 0.3358, 0.6634, 0.336, 0.6632, 0.3379, 0.6633, 0.3375, 0.663, 0.3376, 0.6629, 0.3379, 0.6632, 0.3355, 0.6626, 0.3361, 0.6632, 0.336, 0.6632, 0.3356, 0.6628, 0.3386, 0.6628, 0.3379, 0.6633, 0.3379, 0.6632, 0.3384, 0.6628, 0.3386, 0.6654, 0.3378, 0.666, 0.3378, 0.6658, 0.3384, 0.6654, 0.3358, 0.6636, 0.335, 0.6633, 0.3352, 0.6632, 0.3358, 0.6634, 0.3375, 0.663, 0.3379, 0.6623, 0.3379, 0.6624, 0.3376, 0.6629, 0.3375, 0.6652, 0.3379, 0.6648, 0.3379, 0.665, 0.3376, 0.6652, 0.3378, 0.666, 0.3375, 0.6652, 0.3376, 0.6652, 0.3378, 0.6658, 0.3351, 0.665, 0.3349, 0.6642, 0.335, 0.6642, 0.3352, 0.6648, 0.3363, 0.6622, 0.337, 0.6621, 0.337, 0.6622, 0.3364, 0.6623, 0.3379, 0.6648, 0.3386, 0.6654, 0.3384, 0.6654, 0.3379, 0.665, 0.3357, 0.6641, 0.3359, 0.6646, 0.3358, 0.6646, 0.3356, 0.6642, 0.337, 0.6628, 0.3365, 0.6629, 0.3366, 0.6628, 0.3369, 0.6628, 0.3349, 0.6642, 0.3357, 0.6641, 0.3356, 0.6642, 0.335, 0.6642, 0.3365, 0.6629, 0.3363, 0.6622, 0.3364, 0.6623, 0.3366, 0.6628, 0.339, 0.6636, 0.339, 0.6645, 0.3389, 0.6644, 0.3389, 0.6638, 0.3359, 0.6646, 0.3351, 0.665, 0.3352, 0.6648, 0.3358, 0.6646, 0.337, 0.6621, 0.337, 0.6628, 0.3369, 0.6628, 0.337, 0.6622, 0.3232, 0.3268, 0.3234, 0.1544, 0.1974, 0.1764, 0.1695, 0.2005, 0.1654, 0.2797, 0.1701, 0.3043, 0.1654, 0.2797, 0.1439, 0.252, 0.1448, 0.2509, 0.1469, 0.2487, 0.1481, 0.2478, 0.1492, 0.2205, 0.1695, 0.2005, 0.141, 0.1686, 0.128, 0.172, 0.1278, 0.1675, 0.1423, 0.1546, 0.1433, 0.1548, 0.3258, 0.3614, 0.3244, 0.3851, 0.3023, 0.375, 0.3102, 0.3528, 0.3227, 0.4228, 0.3236, 0.4036, 0.357, 0.3888, 0.3652, 0.4169, 0.141, 0.1686, 0.1521, 0.1789, 0.1349, 0.1879, 0.128, 0.172, 0.3204, 0.06686, 0.1755, 0.1063, 0.1814, 0.1366, 0.3217, 0.1047, 0.1521, 0.1789, 0.1606, 0.189, 0.139, 0.2011, 0.1349, 0.1879, 0.3244, 0.3851, 0.3236, 0.4036, 0.2972, 0.389, 0.2959, 0.3824, 0.3023, 0.375, 0.3181, 0.009493, 0.1606, 0.06038, 0.1755, 0.1063, 0.3204, 0.06686, 0.4207, 0.6212, 0.4646, 0.6223, 0.4643, 0.6344, 0.4204, 0.6334, 0.1695, 0.2005, 0.1606, 0.189, 0.1739, 0.1658, 0.1974, 0.1764, 0.5665, 0.1723, 0.5662, 0.1722, 0.5664, 0.1723, 0.5664, 0.1723, 0.4643, 0.6344, 0.462, 0.6372, 0.4631, 0.6423, 0.4203, 0.6413, 0.4204, 0.6334, 0.568, 0.172, 0.5663, 0.1727, 0.5663, 0.1727, 0.5663, 0.1725, 0.5665, 0.1723, 0.5665, 0.1723, 0.5664, 0.1723, 0.5664, 0.1723, 0.5678, 0.1718, 0.3638, 0.564, 0.3684, 0.5672, 0.3535, 0.5715, 0.3527, 0.5686, 0.5512, 0.3718, 0.5512, 0.3444, 0.3655, 0.3444, 0.3655, 0.3718, 0.3516, 0.3753, 0.3244, 0.3851, 0.3258, 0.3614, 0.3454, 0.3531, 0.4631, 0.6423, 0.4628, 0.6545, 0.42, 0.6535, 0.4203, 0.6413, 0.1814, 0.1366, 0.1974, 0.1764, 0.3234, 0.1544, 0.3217, 0.1047, 0.2682, 0.675, 0.2642, 0.6749, 0.2534, 0.6883, 0.2535, 0.6892, 0.2032, 0.6888, 0.2041, 0.5589, 0.2557, 0.5593, 0.2583, 0.57, 0.2692, 0.5754, 0.3454, 0.3531, 0.3258, 0.3614, 0.3102, 0.3528, 0.3265, 0.3409, 0.3415, 0.702, 0.3232, 0.7013, 0.3061, 0.6838, 0.3136, 0.6765, 0.3331, 0.6672, 0.3376, 0.6696, 0.3652, 0.3896, 0.3652, 0.4169, 0.5512, 0.4169, 0.5512, 0.3896, 0.139, 0.2011, 0.1606, 0.189, 0.1695, 0.2005, 0.1492, 0.2205, 0.3684, 0.5672, 0.3698, 0.6188, 0.3693, 0.6705, 0.3622, 0.6706, 0.3416, 0.6662, 0.3411, 0.6619, 0.3535, 0.5715, 0.3499, 0.559, 0.3652, 0.5524, 0.3612, 0.5593, 0.3507, 0.5621, 0.5512, 0.3896, 0.5512, 0.3718, 0.3655, 0.3718, 0.3696, 0.3803, 0.3652, 0.3896, 0.357, 0.3888, 0.3236, 0.4036, 0.3244, 0.3851, 0.3516, 0.3753, 0.3574, 0.3804, 0.4646, 0.6223, 0.4344, 0.6132, 0.4453, 0.606, 0.4659, 0.5678, 0.3622, 0.6706, 0.37, 0.6737, 0.3609, 0.6963, 0.3415, 0.702, 0.3376, 0.6696, 0.3416, 0.6662, 0.5682, 0.172, 0.568, 0.172, 0.5678, 0.1718, 0.568, 0.1717, 0.1603, 0.1597, 0.1521, 0.1789, 0.141, 0.1686, 0.1433, 0.1548, 0.5683, 0.1715, 0.5687, 0.1718, 0.5682, 0.172, 0.568, 0.1717, 0.1739, 0.1658, 0.1606, 0.189, 0.1521, 0.1789, 0.1603, 0.1597, 0.2972, 0.389, 0.3236, 0.4036, 0.3227, 0.4228, 0.288, 0.4153, 0.296, 0.5742, 0.3326, 0.6631, 0.3331, 0.6672, 0.3136, 0.6765, 0.3079, 0.6782, 0.2771, 0.5736, 0.2986, 0.5626, 0.2965, 0.5702, 0.2732, 0.5677, 0.2759, 0.5537, 0.5679, 0.1698, 0.5664, 0.1704, 0.5655, 0.1699, 0.5683, 0.1688, 0.5685, 0.1715, 0.5688, 0.1714, 0.5687, 0.1718, 0.5683, 0.1715, 0.3612, 0.5593, 0.3652, 0.5524, 0.3684, 0.5672, 0.3638, 0.564, 0.2759, 0.5537, 0.2696, 0.5422, 0.2761, 0.5386, 0.2825, 0.5502, 0.3652, 0.4169, 0.3652, 0.5524, 0.3216, 0.5451, 0.3227, 0.4228, 0.3227, 0.4228, 0.3216, 0.5451, 0.2825, 0.5502, 0.288, 0.4153, 0.3507, 0.5621, 0.3612, 0.5593, 0.3638, 0.564, 0.3527, 0.5686, 0.3652, 0.4169, 0.3652, 0.5524, 0.5512, 0.5524, 0.5512, 0.4169, 0.2825, 0.5502, 0.3216, 0.5451, 0.3652, 0.5524, 0.3499, 0.559, 0.3347, 0.5623, 0.3178, 0.5618, 0.2995, 0.5593, 0.5434, 0.2363, 0.543, 0.2365, 0.5431, 0.236, 0.5433, 0.2359, 0.543, 0.2365, 0.5427, 0.2354, 0.543, 0.2352, 0.5431, 0.236, 0.5427, 0.2354, 0.5429, 0.2328, 0.543, 0.2336, 0.543, 0.2352, 0.5429, 0.2328, 0.5429, 0.2341, 0.5429, 0.2342, 0.543, 0.2336, 0.5429, 0.2341, 0.5436, 0.235, 0.5434, 0.235, 0.5429, 0.2342, 0.543, 0.2342, 0.543, 0.2342, 0.543, 0.2341, 0.5431, 0.234, 0.5436, 0.235, 0.5435, 0.2349, 0.5434, 0.235, 0.5434, 0.235, 0.5435, 0.2349, 0.5434, 0.2363, 0.5433, 0.2359, 0.5434, 0.235, 0.5479, 0.2711, 0.5526, 0.2738, 0.554, 0.2761, 0.554, 0.2829, 0.5454, 0.2898, 0.5369, 0.2879, 0.5388, 0.2843, 0.54, 0.2767, 0.5432, 0.2724, 0.553, 0.2665, 0.5529, 0.2686, 0.5478, 0.2689, 0.5479, 0.2682, 0.5479, 0.2682, 0.5478, 0.2689, 0.5431, 0.2708, 0.5432, 0.2703, 0.5479, 0.2711, 0.5478, 0.2705, 0.5526, 0.272, 0.5526, 0.2738, 0.54, 0.2767, 0.5399, 0.2758, 0.5434, 0.272, 0.5432, 0.2724, 0.5432, 0.2703, 0.5431, 0.2708, 0.5389, 0.2742, 0.5386, 0.2734, 0.5526, 0.272, 0.5478, 0.2705, 0.5478, 0.2689, 0.5529, 0.2686, 0.5399, 0.2758, 0.5376, 0.2825, 0.535, 0.2793, 0.5389, 0.2742, 0.5434, 0.272, 0.5399, 0.2758, 0.5389, 0.2742, 0.5431, 0.2708, 0.5478, 0.2705, 0.5434, 0.272, 0.5431, 0.2708, 0.5478, 0.2689, 0.5388, 0.2843, 0.5376, 0.2825, 0.5399, 0.2758, 0.54, 0.2767, 0.5432, 0.2724, 0.5434, 0.272, 0.5478, 0.2705, 0.5479, 0.2711, 0.5332, 0.2769, 0.535, 0.2793, 0.5331, 0.2818, 0.5312, 0.2822, 0.5386, 0.2734, 0.5389, 0.2742, 0.535, 0.2793, 0.5332, 0.2769, 0.5369, 0.2879, 0.5364, 0.2852, 0.5376, 0.2825, 0.5388, 0.2843, 0.553, 0.2665, 0.5479, 0.2682, 0.5434, 0.2363, 0.5435, 0.2349, 0.5332, 0.2769, 0.5312, 0.2822, 0.5279, 0.185, 0.5288, 0.1961, 0.5385, 0.2071, 0.5476, 0.2315, 0.5409, 0.234, 0.5429, 0.2341, 0.5429, 0.2328, 0.5386, 0.2734, 0.5332, 0.2769, 0.5429, 0.2328, 0.5427, 0.2354, 0.5432, 0.2703, 0.5386, 0.2734, 0.5427, 0.2354, 0.543, 0.2365, 0.5479, 0.2682, 0.5432, 0.2703, 0.543, 0.2365, 0.5434, 0.2363, 0.9124, 0.005662, 0.918, 0.02379, 0.8895, 0.05171, 0.8718, 0.04476, 0.5433, 0.2351, 0.5433, 0.235, 0.5433, 0.235, 0.5433, 0.235, 0.5433, 0.235, 0.5433, 0.235, 0.5433, 0.235, 0.5433, 0.2351, 0.5431, 0.2355, 0.5431, 0.2355, 0.5431, 0.2358, 0.5431, 0.2359, 0.5433, 0.235, 0.5433, 0.235, 0.5434, 0.235, 0.5434, 0.235, 0.5432, 0.2358, 0.5432, 0.2358, 0.5432, 0.2355, 0.5432, 0.2355, 0.5432, 0.2355, 0.5432, 0.2355, 0.5431, 0.2355, 0.5431, 0.2355, 0.9271, 0.113, 0.9327, 0.06736, 0.9649, 0.1002, 0.8771, 0.1009, 0.8935, 0.09141, 0.9271, 0.113, 0.9242, 0.1318, 0.9778, 0.1141, 0.9649, 0.1002, 0.9785, 0.0627, 0.9974, 0.0613, 0.9683, 0.01302, 0.9576, 0.02868, 0.918, 0.02379, 0.9124, 0.005662, 0.8718, 0.04476, 0.8895, 0.05171, 0.8935, 0.09141, 0.8771, 0.1009, 0.9242, 0.1318, 0.9271, 0.113, 0.9649, 0.1002, 0.9778, 0.1141, 0.9974, 0.0613, 0.9785, 0.0627, 0.9576, 0.02868, 0.9683, 0.01302, 0.9785, 0.0627, 0.9327, 0.06736, 0.9576, 0.02868, 0.918, 0.02379, 0.9327, 0.06736, 0.8895, 0.05171, 0.8935, 0.09141, 0.9327, 0.06736, 0.9271, 0.113, 0.9649, 0.1002, 0.9327, 0.06736, 0.9785, 0.0627, 0.9576, 0.02868, 0.9327, 0.06736, 0.918, 0.02379, 0.8895, 0.05171, 0.9327, 0.06736, 0.8935, 0.09141, 0.5429, 0.2348, 0.543, 0.2352, 0.543, 0.2336, 0.543, 0.2342, 0.543, 0.2346, 0.543, 0.2346, 0.543, 0.235, 0.543, 0.2348, 0.543, 0.2342, 0.543, 0.2336, 0.543, 0.2346, 0.543, 0.2346, 0.543, 0.2348, 0.543, 0.235, 0.543, 0.2352, 0.5429, 0.2348, 0.543, 0.2357, 0.5431, 0.236, 0.543, 0.2352, 0.543, 0.2354, 0.543, 0.2352, 0.543, 0.235, 0.5431, 0.2353, 0.5431, 0.2353, 0.5431, 0.2353, 0.5431, 0.2353, 0.5431, 0.236, 0.543, 0.2357, 0.543, 0.2354, 0.543, 0.2352, 0.543, 0.235, 0.543, 0.2352, 0.5432, 0.2358, 0.5433, 0.2359, 0.5431, 0.236, 0.5431, 0.2359, 0.5431, 0.2355, 0.5431, 0.2353, 0.5432, 0.2354, 0.5432, 0.2355, 0.5432, 0.2355, 0.5432, 0.2354, 0.5433, 0.2359, 0.5432, 0.2358, 0.5431, 0.2359, 0.5431, 0.236, 0.5431, 0.2353, 0.5431, 0.2355, 0.5433, 0.2353, 0.5434, 0.235, 0.5433, 0.2359, 0.5433, 0.2356, 0.5432, 0.2354, 0.5432, 0.2354, 0.5433, 0.2351, 0.5433, 0.2352, 0.5433, 0.2352, 0.5433, 0.2351, 0.5434, 0.235, 0.5433, 0.2353, 0.5433, 0.2356, 0.5433, 0.2359, 0.5432, 0.2354, 0.5432, 0.2354, 0.5434, 0.235, 0.5434, 0.235, 0.5434, 0.235, 0.5433, 0.235, 0.5433, 0.2351, 0.5433, 0.2351, 0.5432, 0.2349, 0.5433, 0.235, 0.5433, 0.235, 0.5434, 0.235, 0.5433, 0.2351, 0.5433, 0.2351, 0.5433, 0.235, 0.5432, 0.2349, 0.5434, 0.235, 0.5434, 0.235, 0.5431, 0.2345, 0.5429, 0.2342, 0.5434, 0.235, 0.5433, 0.2348, 0.5432, 0.2348, 0.5432, 0.2349, 0.5431, 0.2346, 0.5431, 0.2346, 0.5431, 0.2346, 0.5431, 0.2346, 0.5429, 0.2342, 0.5431, 0.2345, 0.5433, 0.2348, 0.5434, 0.235, 0.5432, 0.2349, 0.5432, 0.2348, 0.5431, 0.234, 0.543, 0.2336, 0.5429, 0.2342, 0.543, 0.2342, 0.5431, 0.2345, 0.5431, 0.2346, 0.543, 0.2346, 0.543, 0.2345, 0.543, 0.2345, 0.543, 0.2346, 0.543, 0.2336, 0.5431, 0.234, 0.543, 0.2342, 0.5429, 0.2342, 0.5431, 0.2346, 0.5431, 0.2345, 0.03776, 0.6492, 0.03776, 0.6691, 0.02321, 0.6691, 0.02321, 0.6492, 0.007971, 0.5307, 0.02793, 0.5307, 0.02793, 0.5452, 0.007971, 0.5452, 0.02321, 0.5046, 0.04317, 0.5046, 0.04317, 0.5192, 0.02321, 0.5192, 0.02252, 0.6949, 0.02252, 0.7149, 0.007971, 0.7149, 0.007971, 0.6949, 0.02321, 0.6339, 0.04317, 0.6339, 0.04317, 0.6485, 0.02321, 0.6485, 0.007971, 0.5459, 0.02793, 0.5459, 0.02793, 0.5605, 0.007971, 0.5605, 0.02252, 0.4894, 0.02252, 0.5093, 0.007971, 0.5093, 0.007971, 0.4894, 0.543, 0.2354, 0.543, 0.2354, 0.543, 0.2356, 0.543, 0.2357, 0.5434, 0.235, 0.5434, 0.235, 0.5433, 0.235, 0.5433, 0.235, 0.543, 0.2345, 0.543, 0.2344, 0.5431, 0.2344, 0.5431, 0.2345, 0.5431, 0.2353, 0.5431, 0.2354, 0.543, 0.2352, 0.543, 0.2352, 0.5431, 0.234, 0.543, 0.2341, 0.543, 0.2344, 0.543, 0.2345, 0.543, 0.2357, 0.543, 0.2356, 0.5431, 0.2354, 0.5431, 0.2353, 0.5433, 0.2356, 0.5433, 0.2355, 0.5434, 0.2353, 0.5433, 0.2353, 0.5431, 0.2345, 0.5431, 0.2344, 0.543, 0.2342, 0.543, 0.2342, 0.543, 0.2352, 0.543, 0.2352, 0.543, 0.2354, 0.543, 0.2354, 0.5433, 0.2352, 0.5433, 0.2353, 0.5432, 0.2354, 0.5432, 0.2354, 0.5433, 0.2353, 0.5434, 0.2353, 0.5433, 0.2353, 0.5433, 0.2352, 0.5433, 0.2348, 0.5433, 0.2347, 0.5431, 0.2345, 0.5431, 0.2345, 0.543, 0.2342, 0.543, 0.2343, 0.5429, 0.2347, 0.5429, 0.2348, 0.5432, 0.2354, 0.5432, 0.2354, 0.5433, 0.2355, 0.5433, 0.2356, 0.5431, 0.2346, 0.5431, 0.2347, 0.5432, 0.2348, 0.5432, 0.2348, 0.543, 0.2348, 0.543, 0.2348, 0.5431, 0.2346, 0.543, 0.2346, 0.5431, 0.2345, 0.5431, 0.2345, 0.5431, 0.2347, 0.5431, 0.2346, 0.543, 0.2346, 0.5431, 0.2346, 0.543, 0.2343, 0.543, 0.2342, 0.5431, 0.2359, 0.5431, 0.2358, 0.5432, 0.2358, 0.5432, 0.2358, 0.5432, 0.2348, 0.5432, 0.2348, 0.5433, 0.2347, 0.5433, 0.2348, 0.5429, 0.2348, 0.5429, 0.2347, 0.543, 0.2348, 0.543, 0.2348, 0.6152, 0.397, 0.6153, 0.3917, 0.6174, 0.3927, 0.6176, 0.3957, 0.6153, 0.3917, 0.6189, 0.3892, 0.6195, 0.391, 0.6174, 0.3927, 0.6189, 0.3892, 0.6225, 0.3899, 0.6218, 0.3913, 0.6195, 0.391, 0.6225, 0.3899, 0.6255, 0.3923, 0.6235, 0.3931, 0.6218, 0.3913, 0.6255, 0.3923, 0.6254, 0.3973, 0.6231, 0.3959, 0.6235, 0.3931, 0.6227, 0.3927, 0.6224, 0.3927, 0.622, 0.3922, 0.622, 0.392, 0.6254, 0.3973, 0.6203, 0.4007, 0.6203, 0.3974, 0.6231, 0.3959, 0.6203, 0.4007, 0.6152, 0.397, 0.6176, 0.3957, 0.6203, 0.3974, 0.6769, 0.2526, 0.6847, 0.2566, 0.6583, 0.2679, 0.657, 0.264, 0.6144, 0.2684, 0.6142, 0.2721, 0.5935, 0.2683, 0.5949, 0.2643, 0.5908, 0.2807, 0.5913, 0.2769, 0.6141, 0.2801, 0.6139, 0.284, 0.6356, 0.2714, 0.6583, 0.2679, 0.661, 0.2768, 0.6366, 0.2799, 0.6142, 0.2721, 0.6356, 0.2714, 0.6366, 0.2799, 0.6141, 0.2801, 0.5935, 0.2683, 0.6142, 0.2721, 0.6141, 0.2801, 0.5913, 0.2769, 0.6351, 0.2675, 0.6356, 0.2714, 0.6142, 0.2721, 0.6144, 0.2684, 0.6618, 0.2817, 0.661, 0.2768, 0.6886, 0.2729, 0.6842, 0.28, 0.637, 0.2839, 0.6366, 0.2799, 0.661, 0.2768, 0.6618, 0.2817, 0.6139, 0.284, 0.6141, 0.2801, 0.6366, 0.2799, 0.637, 0.2839, 0.657, 0.264, 0.6583, 0.2679, 0.6356, 0.2714, 0.6351, 0.2675, 0.6842, 0.28, 0.6715, 0.3442, 0.6565, 0.4079, 0.637, 0.2839, 0.6618, 0.2817, 0.6255, 0.3923, 0.6225, 0.3899, 0.6139, 0.284, 0.637, 0.2839, 0.6225, 0.3899, 0.6189, 0.3892, 0.5908, 0.2807, 0.6139, 0.284, 0.6189, 0.3892, 0.6153, 0.3917, 0.7633, 0.02296, 0.7762, 0.03687, 0.7626, 0.0744, 0.7437, 0.0758, 0.6208, 0.3953, 0.6209, 0.3954, 0.6211, 0.3962, 0.621, 0.3964, 0.6214, 0.395, 0.6213, 0.3951, 0.6209, 0.3954, 0.6208, 0.3953, 0.619, 0.3937, 0.6189, 0.3938, 0.6181, 0.3937, 0.6179, 0.3935, 0.621, 0.3964, 0.6211, 0.3962, 0.6218, 0.3958, 0.6221, 0.3959, 0.618, 0.3946, 0.6182, 0.3945, 0.6189, 0.3943, 0.619, 0.3944, 0.619, 0.3944, 0.6189, 0.3943, 0.6189, 0.3938, 0.619, 0.3937, 0.8231, 0.1133, 0.8084, 0.06974, 0.8516, 0.08539, 0.7728, 0.1241, 0.7835, 0.1084, 0.8231, 0.1133, 0.8287, 0.1314, 0.8693, 0.09234, 0.8516, 0.08539, 0.8476, 0.04569, 0.864, 0.03622, 0.8169, 0.005342, 0.814, 0.02409, 0.7762, 0.03687, 0.7633, 0.02296, 0.7437, 0.0758, 0.7626, 0.0744, 0.7835, 0.1084, 0.7728, 0.1241, 0.8287, 0.1314, 0.8231, 0.1133, 0.8516, 0.08539, 0.8693, 0.09234, 0.864, 0.03622, 0.8476, 0.04569, 0.814, 0.02409, 0.8169, 0.005342, 0.8476, 0.04569, 0.8084, 0.06974, 0.814, 0.02409, 0.7762, 0.03687, 0.8084, 0.06974, 0.7626, 0.0744, 0.7835, 0.1084, 0.8084, 0.06974, 0.8231, 0.1133, 0.8516, 0.08539, 0.8084, 0.06974, 0.8476, 0.04569, 0.814, 0.02409, 0.8084, 0.06974, 0.7762, 0.03687, 0.7626, 0.0744, 0.8084, 0.06974, 0.7835, 0.1084, 0.6202, 0.3915, 0.6195, 0.391, 0.6218, 0.3913, 0.6212, 0.3916, 0.6209, 0.3925, 0.6211, 0.3927, 0.6201, 0.3927, 0.6203, 0.3924, 0.6212, 0.3916, 0.6218, 0.3913, 0.6211, 0.3927, 0.6209, 0.3925, 0.6203, 0.3924, 0.6201, 0.3927, 0.6195, 0.391, 0.6202, 0.3915, 0.6184, 0.3925, 0.6174, 0.3927, 0.6195, 0.391, 0.6192, 0.3918, 0.6197, 0.3927, 0.6201, 0.3927, 0.6192, 0.3934, 0.6192, 0.393, 0.6192, 0.393, 0.6192, 0.3934, 0.6174, 0.3927, 0.6184, 0.3925, 0.6192, 0.3918, 0.6195, 0.391, 0.6201, 0.3927, 0.6197, 0.3927, 0.618, 0.3946, 0.6176, 0.3957, 0.6174, 0.3927, 0.6179, 0.3935, 0.619, 0.3937, 0.6192, 0.3934, 0.6193, 0.3946, 0.619, 0.3944, 0.619, 0.3944, 0.6193, 0.3946, 0.6176, 0.3957, 0.618, 0.3946, 0.6179, 0.3935, 0.6174, 0.3927, 0.6192, 0.3934, 0.619, 0.3937, 0.6197, 0.3964, 0.6203, 0.3974, 0.6176, 0.3957, 0.6186, 0.3957, 0.6194, 0.3949, 0.6193, 0.3946, 0.6204, 0.3952, 0.62, 0.3953, 0.62, 0.3953, 0.6204, 0.3952, 0.6203, 0.3974, 0.6197, 0.3964, 0.6186, 0.3957, 0.6176, 0.3957, 0.6193, 0.3946, 0.6194, 0.3949, 0.6221, 0.3959, 0.6231, 0.3959, 0.6203, 0.3974, 0.621, 0.3964, 0.6208, 0.3953, 0.6204, 0.3952, 0.6215, 0.3946, 0.6214, 0.395, 0.621, 0.3964, 0.6203, 0.3974, 0.6204, 0.3952, 0.6208, 0.3953, 0.6214, 0.395, 0.6215, 0.3946, 0.6231, 0.3959, 0.6221, 0.3959, 0.623, 0.3938, 0.6235, 0.3931, 0.6231, 0.3959, 0.6228, 0.3949, 0.6218, 0.3944, 0.6215, 0.3946, 0.6218, 0.3935, 0.622, 0.3938, 0.622, 0.3938, 0.6218, 0.3935, 0.6235, 0.3931, 0.623, 0.3938, 0.6228, 0.3949, 0.6231, 0.3959, 0.6215, 0.3946, 0.6218, 0.3944, 0.622, 0.392, 0.6218, 0.3913, 0.6235, 0.3931, 0.6227, 0.3927, 0.6218, 0.3931, 0.6218, 0.3935, 0.6211, 0.3927, 0.6215, 0.3927, 0.6215, 0.3927, 0.6211, 0.3927, 0.6218, 0.3913, 0.622, 0.392, 0.6227, 0.3927, 0.6235, 0.3931, 0.6218, 0.3935, 0.6218, 0.3931, 0.02252, 0.6536, 0.02252, 0.6736, 0.007971, 0.6736, 0.007971, 0.6536, 0.007971, 0.5612, 0.02793, 0.5612, 0.02793, 0.5757, 0.007971, 0.5757, 0.007971, 0.5764, 0.02793, 0.5764, 0.02793, 0.591, 0.007971, 0.591, 0.0401, 0.4608, 0.0401, 0.4808, 0.02555, 0.4808, 0.02555, 0.4608, 0.02321, 0.4894, 0.04317, 0.4894, 0.04317, 0.5039, 0.02321, 0.5039, 0.02321, 0.7111, 0.04317, 0.7111, 0.04317, 0.7257, 0.02321, 0.7257, 0.02252, 0.51, 0.02252, 0.53, 0.007971, 0.53, 0.007971, 0.51, 0.6192, 0.3918, 0.6191, 0.392, 0.6187, 0.3925, 0.6184, 0.3925, 0.6221, 0.3959, 0.6218, 0.3958, 0.6213, 0.3951, 0.6214, 0.395, 0.6215, 0.3927, 0.6216, 0.3927, 0.6218, 0.393, 0.6218, 0.3931, 0.6192, 0.393, 0.6192, 0.3929, 0.6196, 0.3926, 0.6197, 0.3927, 0.622, 0.392, 0.622, 0.3922, 0.6216, 0.3927, 0.6215, 0.3927, 0.6184, 0.3925, 0.6187, 0.3925, 0.6192, 0.3929, 0.6192, 0.393, 0.6186, 0.3957, 0.6189, 0.3957, 0.6196, 0.3961, 0.6197, 0.3964, 0.6218, 0.3931, 0.6218, 0.393, 0.6224, 0.3927, 0.6227, 0.3927, 0.6197, 0.3927, 0.6196, 0.3926, 0.6191, 0.392, 0.6192, 0.3918, 0.62, 0.3953, 0.6198, 0.3953, 0.6194, 0.3951, 0.6194, 0.3949, 0.6197, 0.3964, 0.6196, 0.3961, 0.6198, 0.3953, 0.62, 0.3953, 0.6228, 0.3949, 0.6227, 0.3946, 0.6228, 0.3939, 0.623, 0.3938, 0.6212, 0.3916, 0.621, 0.3917, 0.6203, 0.3917, 0.6202, 0.3915, 0.6194, 0.3949, 0.6194, 0.3951, 0.6189, 0.3957, 0.6186, 0.3957, 0.622, 0.3938, 0.6221, 0.3939, 0.6219, 0.3943, 0.6218, 0.3944, 0.6203, 0.3924, 0.6204, 0.3923, 0.6208, 0.3923, 0.6209, 0.3925, 0.623, 0.3938, 0.6228, 0.3939, 0.6221, 0.3939, 0.622, 0.3938, 0.6209, 0.3925, 0.6208, 0.3923, 0.621, 0.3917, 0.6212, 0.3916, 0.6179, 0.3935, 0.6181, 0.3937, 0.6182, 0.3945, 0.618, 0.3946, 0.6218, 0.3944, 0.6219, 0.3943, 0.6227, 0.3946, 0.6228, 0.3949, 0.6202, 0.3915, 0.6203, 0.3917, 0.6204, 0.3923, 0.6203, 0.3924, 0.3232, 0.3268, 0.4883, 0.318, 0.4946, 0.3064, 0.4922, 0.1789, 0.4552, 0.1643, 0.3234, 0.1544, 0.4946, 0.3064, 0.4922, 0.1789, 0.5279, 0.185, 0.5312, 0.2822, 0.5331, 0.2815, 0.5364, 0.2852, 0.5369, 0.2879, 0.5062, 0.1302, 0.497, 0.1182, 0.4978, 0.1175, 0.5182, 0.1222, 0.5204, 0.1267, 0.63, 0.02885, 0.6486, 0.01913, 0.6573, 0.04553, 0.631, 0.05685, 0.632, 0.1014, 0.582, 0.09334, 0.5924, 0.06037, 0.6315, 0.07873, 0.5062, 0.1302, 0.5204, 0.1267, 0.5224, 0.1453, 0.5007, 0.146, 0.3204, 0.06686, 0.3217, 0.1047, 0.4669, 0.1228, 0.4697, 0.09201, 0.5007, 0.146, 0.5224, 0.1453, 0.526, 0.1601, 0.4965, 0.1615, 0.631, 0.05685, 0.6573, 0.04553, 0.6646, 0.05441, 0.663, 0.06222, 0.6315, 0.07873, 0.3181, 0.009493, 0.3204, 0.06686, 0.4697, 0.09201, 0.48, 0.04482, 0.4207, 0.6212, 0.4204, 0.6334, 0.3766, 0.6324, 0.3768, 0.6202, 0.4922, 0.1789, 0.4552, 0.1643, 0.4732, 0.1436, 0.4965, 0.1615, 0.5467, 0.238, 0.5436, 0.235, 0.5429, 0.2341, 0.5409, 0.234, 0.3766, 0.6324, 0.4204, 0.6334, 0.4203, 0.6413, 0.3775, 0.6403, 0.3787, 0.6353, 0.5563, 0.2661, 0.553, 0.2665, 0.5435, 0.2349, 0.5436, 0.235, 0.5467, 0.238, 0.5464, 0.238, 0.546, 0.2315, 0.5503, 0.2308, 0.5563, 0.2661, 0.5693, 0.2737, 0.5913, 0.2769, 0.5908, 0.2807, 0.5718, 0.2801, 0.2761, 0.3921, 0.1467, 0.3927, 0.1466, 0.3736, 0.276, 0.373, 0.5992, 0.04458, 0.607, 0.01858, 0.63, 0.02885, 0.631, 0.05685, 0.3775, 0.6403, 0.4203, 0.6413, 0.42, 0.6535, 0.3772, 0.6525, 0.4669, 0.1228, 0.3217, 0.1047, 0.3234, 0.1544, 0.4552, 0.1643, 0.1385, 0.674, 0.1389, 0.5762, 0.1497, 0.5711, 0.1526, 0.5586, 0.2041, 0.5589, 0.2032, 0.6888, 0.1529, 0.6885, 0.1531, 0.6876, 0.1424, 0.6741, 0.607, 0.01858, 0.6297, 0.004683, 0.6486, 0.01913, 0.63, 0.02885, 0.6189, 0.4398, 0.6203, 0.4007, 0.6254, 0.3973, 0.6496, 0.4064, 0.6593, 0.4144, 0.6407, 0.4371, 0.1465, 0.4051, 0.2762, 0.4044, 0.2763, 0.4235, 0.1466, 0.4241, 0.526, 0.1601, 0.5279, 0.185, 0.4922, 0.1789, 0.4965, 0.1615, 0.5718, 0.2801, 0.5908, 0.2807, 0.6153, 0.3917, 0.6152, 0.397, 0.5907, 0.4043, 0.5821, 0.405, 0.5759, 0.3426, 0.5949, 0.2643, 0.5935, 0.2683, 0.5722, 0.2579, 0.578, 0.2534, 0.2762, 0.4044, 0.1465, 0.4051, 0.1496, 0.3986, 0.1467, 0.3927, 0.2761, 0.3921, 0.5924, 0.06037, 0.5922, 0.05042, 0.5992, 0.04458, 0.631, 0.05685, 0.6315, 0.07873, 0.4646, 0.6223, 0.4207, 0.6212, 0.4209, 0.6156, 0.4344, 0.6132, 0.5907, 0.4043, 0.6152, 0.397, 0.6203, 0.4007, 0.6189, 0.4398, 0.595, 0.4351, 0.5817, 0.4089, 0.5573, 0.2689, 0.5529, 0.2686, 0.553, 0.2665, 0.5563, 0.2661, 0.4833, 0.1314, 0.497, 0.1182, 0.5062, 0.1302, 0.5007, 0.146, 0.5526, 0.272, 0.5529, 0.2686, 0.5573, 0.2689, 0.5563, 0.2737, 0.4732, 0.1436, 0.4833, 0.1314, 0.5007, 0.146, 0.4965, 0.1615, 0.663, 0.06222, 0.6731, 0.09349, 0.632, 0.1014, 0.6315, 0.07873, 0.6618, 0.2817, 0.6842, 0.28, 0.6565, 0.4079, 0.6496, 0.4064, 0.6254, 0.3973, 0.6255, 0.3923, 0.6583, 0.2679, 0.6847, 0.2566, 0.6886, 0.2729, 0.661, 0.2768, 0.5376, 0.2825, 0.5364, 0.2852, 0.5331, 0.2818, 0.535, 0.2793, 0.5526, 0.2738, 0.5526, 0.272, 0.5563, 0.2737, 0.554, 0.2761, 0.5722, 0.2579, 0.563, 0.2461, 0.5688, 0.2416, 0.578, 0.2534, 0.6847, 0.2566, 0.6769, 0.2526, 0.6839, 0.2387, 0.6917, 0.2427, 0.582, 0.09334, 0.632, 0.1014, 0.6304, 0.2478, 0.578, 0.2534, 0.632, 0.1014, 0.6731, 0.09349, 0.6769, 0.2526, 0.6304, 0.2478, 0.5935, 0.2683, 0.5913, 0.2769, 0.5693, 0.2737, 0.5722, 0.2579, 0.1466, 0.4241, 0.2763, 0.4235, 0.2767, 0.5179, 0.1471, 0.5185, 0.6769, 0.2526, 0.657, 0.264, 0.6351, 0.2675, 0.6144, 0.2684, 0.5949, 0.2643, 0.578, 0.2534, 0.6304, 0.2478, 0.4463, 0.5615, 0.4627, 0.5619, 0.4676, 0.565, 0.4659, 0.5678, 0.4453, 0.606, 0.4457, 0.5886, 0.4075, 0.6126, 0.4209, 0.6156, 0.4207, 0.6212, 0.3768, 0.6202, 0.3969, 0.6049, 0.4075, 0.6126, 0.3768, 0.6202, 0.3781, 0.5657, 0.3765, 0.5629, 0.3815, 0.56, 0.3979, 0.5603, 0.3969, 0.6049, 0.3781, 0.5657])
me_cube_003.use_remesh_preserve_volume = False
me_cube_003.use_remesh_preserve_attributes = False
me_cube_003.use_mirror_vertex_groups = False
me_cube_003.update()

# ---- objects
ob_castle = bpy.data.objects.new('Castle', me_cube_003)

# ---- transforms, parenting, visibility, modifiers, constraints
ob_castle.location = (0.0, 0.0, 0.0)
ob_castle.lineart.crease_threshold = 0.0

# ---- collection membership
col_collection_1.objects.link(ob_castle)

# ---- scene / render settings (as saved in the file)
scene.frame_start = 1; scene.frame_end = 250; scene.frame_set(1)
scene.render.engine = 'BLENDER_EEVEE_NEXT'
scene.render.resolution_percentage = 50
scene.render.dither_intensity = 0.0
scene.cycles.use_denoising = False
scene.cycles.samples = 128
scene.cycles.sampling_pattern = 'TABULATED_SOBOL'
scene.cycles.light_sampling_threshold = 0.0
scene.cycles.use_adaptive_sampling = False
scene.cycles.use_light_tree = False
scene.cycles.blur_glossy = 0.0
scene.cycles.sample_clamp_indirect = 0.0
scene.view_settings.view_transform = 'Standard'
bpy.context.view_layer.update()

# ---- added for rendering (the .blend has no active camera and no usable light): camera, sun
cam_auto = bpy.data.cameras.new('AutoCamera')
cam_auto.lens = 50.0
cam_auto.sensor_width = 36.0
cam_auto.clip_end = 1000.0
ob_auto_camera = bpy.data.objects.new('AutoCamera', cam_auto)
scene.collection.objects.link(ob_auto_camera)
ob_auto_camera.location = (11.0783, -13.2604, 11.68)
ob_auto_camera.rotation_euler = (1.09748, -7.21219e-08, 0.694738)
scene.camera = ob_auto_camera
light_auto_sun = bpy.data.lights.new('AutoSun', 'SUN')
light_auto_sun.energy = 3.0
light_auto_sun.angle = 0.0523599
ob_auto_sun = bpy.data.objects.new('AutoSun', light_auto_sun)
scene.collection.objects.link(ob_auto_sun)
ob_auto_sun.rotation_euler = (0.872665, 0.174533, 0.523599)
bpy.context.view_layer.update()
